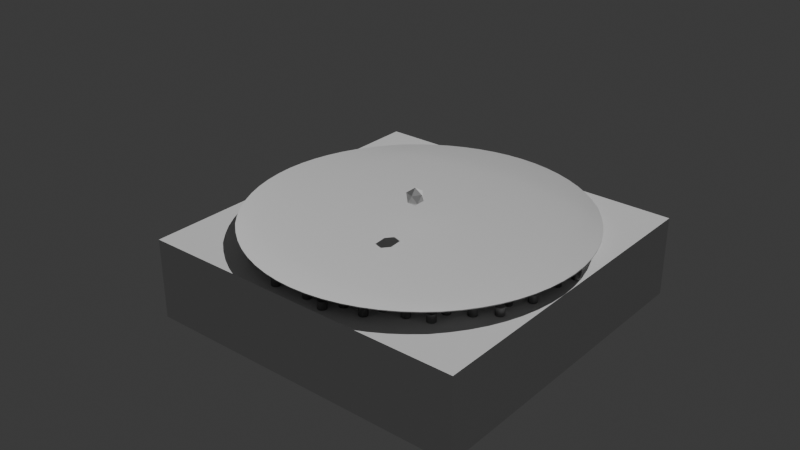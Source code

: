 # Source: Mover.blend  (saved by Blender 4.5.88; exported with 4.5.12 LTS)
import bpy
from mathutils import Matrix  # noqa: F401  (used for matrix-valued properties, if any)

bpy.ops.wm.read_factory_settings(use_empty=True)
scene = bpy.context.scene
scene.name = 'Scene'

# ---- collections
col_collection = bpy.data.collections.new('Collection'); scene.collection.children.link(col_collection)

# ---- materials (node trees are filled in below, after node groups)
mat_m_actuator = bpy.data.materials.new('M_actuator')

# ---- node groups
ng_geometry_nodes_001 = bpy.data.node_groups.new('Geometry Nodes.001', 'GeometryNodeTree')
_s = ng_geometry_nodes_001.interface.new_socket(name='Geometry', in_out='OUTPUT', socket_type='NodeSocketGeometry')
_s = ng_geometry_nodes_001.interface.new_socket(name='Geometry', in_out='INPUT', socket_type='NodeSocketGeometry')
ng_geometry_nodes_001.is_modifier = True
# nodes of 'Geometry Nodes.001' reference scene objects; filled in after objects exist
ng_smooth_by_angle = bpy.data.node_groups.new('Smooth by Angle', 'GeometryNodeTree')
_s = ng_smooth_by_angle.interface.new_socket(name='Mesh', in_out='OUTPUT', socket_type='NodeSocketGeometry')
_s = ng_smooth_by_angle.interface.new_socket(name='Mesh', in_out='INPUT', socket_type='NodeSocketGeometry')
_s = ng_smooth_by_angle.interface.new_socket(name='Angle', in_out='INPUT', socket_type='NodeSocketFloat')
_s.subtype = 'ANGLE'
_s.default_value = 0.5236
_s.min_value = 0.0
_s.max_value = 3.142
_s.description = 'Maximum face angle for smooth edges'
_s = ng_smooth_by_angle.interface.new_socket(name='Ignore Sharpness', in_out='INPUT', socket_type='NodeSocketBool')
_s.force_non_field = True
ng_smooth_by_angle.description = 'Set the sharpness of mesh edges based on the angle between the neighboring faces'
ng_smooth_by_angle.is_modifier = True
_N = ng_smooth_by_angle.nodes; _L = ng_smooth_by_angle.links
n0 = _N.new('GeometryNodeSetShadeSmooth'); n0.name = 'Set Shade Smooth'; n0.location = (120, -80)
n0.domain = 'EDGE'
n1 = _N.new('GeometryNodeSetShadeSmooth'); n1.name = 'Set Shade Smooth.001'; n1.location = (300, -80)
n2 = _N.new('NodeGroupOutput'); n2.name = 'Group Output'; n2.location = (480, -80)
n3 = _N.new('GeometryNodeInputMeshEdgeAngle'); n3.name = 'Edge Angle'; n3.location = (-440, -240)
n4 = _N.new('NodeGroupInput'); n4.name = 'Group Input'; n4.location = (-80, -80)
n5 = _N.new('GeometryNodeInputEdgeSmooth'); n5.name = 'Is Edge Smooth'; n5.location = (-260, -120)
n6 = _N.new('GeometryNodeInputShadeSmooth'); n6.name = 'Is Shade Smooth'; n6.location = (-440, -397)
n7 = _N.new('FunctionNodeCompare'); n7.name = 'Compare'; n7.location = (-260, -260)
n7.operation = 'LESS_EQUAL'
n7.inputs[6].default_value = (0.0, 0.0, 0.0, 0.0)
n7.inputs[7].default_value = (0.0, 0.0, 0.0, 0.0)
n8 = _N.new('FunctionNodeBooleanMath'); n8.name = 'Boolean Math.001'; n8.location = (-80, -260)
n9 = _N.new('NodeGroupInput'); n9.name = 'Group Input.001'; n9.location = (-440, -329)
n10 = _N.new('NodeGroupInput'); n10.name = 'Group Input.002'; n10.location = (-259, -189)
n11 = _N.new('FunctionNodeBooleanMath'); n11.name = 'Boolean Math'; n11.location = (-80, -149)
n11.operation = 'OR'
n12 = _N.new('FunctionNodeBooleanMath'); n12.name = 'Boolean Math.002'; n12.location = (-260, -380)
n12.operation = 'OR'
n13 = _N.new('NodeGroupInput'); n13.name = 'Group Input.003'; n13.location = (-440, -460)
_L.new(n3.outputs[0], n7.inputs[0])
_L.new(n1.outputs[0], n2.inputs[0])
_L.new(n9.outputs[1], n7.inputs[1])
_L.new(n7.outputs[0], n8.inputs[0])
_L.new(n4.outputs[0], n0.inputs[0])
_L.new(n0.outputs[0], n1.inputs[0])
_L.new(n8.outputs[0], n0.inputs[2])
_L.new(n10.outputs[2], n11.inputs[1])
_L.new(n5.outputs[0], n11.inputs[0])
_L.new(n11.outputs[0], n0.inputs[1])
_L.new(n13.outputs[2], n12.inputs[1])
_L.new(n6.outputs[0], n12.inputs[0])
_L.new(n12.outputs[0], n8.inputs[1])
n2.is_active_output = True

# ---- material node trees
mat_m_actuator.use_nodes = True; mat_m_actuator.node_tree.nodes.clear()
_N = mat_m_actuator.node_tree.nodes; _L = mat_m_actuator.node_tree.links
n0 = _N.new('ShaderNodeBsdfPrincipled'); n0.name = 'Principled BSDF'; n0.location = (31, 190)
n0.inputs[1].default_value = 0.9418
n0.inputs[15].default_value = 0.7745
n1 = _N.new('ShaderNodeOutputMaterial'); n1.name = 'Material Output'; n1.location = (345, 154)
n2 = _N.new('ShaderNodeTexNoise'); n2.name = 'Noise Texture'; n2.location = (-905, 216)
n2.normalize = False
n2.inputs[2].default_value = 10.2
n2.inputs[3].default_value = 13.5
n2.inputs[4].default_value = 0.0
n3 = _N.new('ShaderNodeMapping'); n3.name = 'Mapping'; n3.location = (-1089, 183)
n3.inputs[3].default_value = (142.6, 1.0, 1.0)
n4 = _N.new('ShaderNodeTexCoord'); n4.name = 'Texture Coordinate'; n4.location = (-1263, 171)
n5 = _N.new('ShaderNodeValToRGB'); n5.name = 'Color Ramp'; n5.location = (-591, 372)
while len(n5.color_ramp.elements) > 1: n5.color_ramp.elements.remove(n5.color_ramp.elements[-1])
n5.color_ramp.elements[0].position = 0.0; n5.color_ramp.elements[0].color = (0.2624, 0.2624, 0.2624, 1.0)
_e = n5.color_ramp.elements.new(1.0); _e.color = (0.4315, 0.4315, 0.4315, 1.0)
n6 = _N.new('ShaderNodeValToRGB'); n6.name = 'Color Ramp.001'; n6.location = (-610, -225)
while len(n6.color_ramp.elements) > 1: n6.color_ramp.elements.remove(n6.color_ramp.elements[-1])
n6.color_ramp.elements[0].position = 0.0; n6.color_ramp.elements[0].color = (0.0, 0.0, 0.0, 1.0)
_e = n6.color_ramp.elements.new(1.0); _e.color = (1.0, 1.0, 1.0, 1.0)
n7 = _N.new('ShaderNodeBump'); n7.name = 'Bump'; n7.location = (-293, -221)
n7.inputs[0].default_value = 0.226
n7.inputs[1].default_value = 0.011
n8 = _N.new('ShaderNodeValToRGB'); n8.name = 'Color Ramp.002'; n8.location = (-595, 126)
while len(n8.color_ramp.elements) > 1: n8.color_ramp.elements.remove(n8.color_ramp.elements[-1])
n8.color_ramp.elements[0].position = 0.0; n8.color_ramp.elements[0].color = (0.6094, 0.6094, 0.6094, 1.0)
_e = n8.color_ramp.elements.new(1.0); _e.color = (0.3987, 0.3987, 0.3987, 1.0)
_L.new(n0.outputs[0], n1.inputs[0])
_L.new(n3.outputs[0], n2.inputs[0])
_L.new(n2.outputs[0], n5.inputs[0])
_L.new(n2.outputs[0], n6.inputs[0])
_L.new(n6.outputs[0], n7.inputs[3])
_L.new(n2.outputs[0], n8.inputs[0])
_L.new(n5.outputs[0], n0.inputs[0])
_L.new(n4.outputs[2], n3.inputs[0])
_L.new(n8.outputs[0], n0.inputs[2])
n1.is_active_output = True

# ---- world
world_world = bpy.data.worlds.new('World'); scene.world = world_world
world_world.use_nodes = True; world_world.node_tree.nodes.clear()
_N = world_world.node_tree.nodes; _L = world_world.node_tree.links
n0 = _N.new('ShaderNodeOutputWorld'); n0.name = 'World Output'; n0.location = (200, 100)
n1 = _N.new('ShaderNodeBackground'); n1.name = 'Background'; n1.location = (-200, 100)
n1.inputs[0].default_value = (0.05088, 0.05088, 0.05088, 1.0)
_L.new(n1.outputs[0], n0.inputs[0])
n0.is_active_output = True
world_world.color = (0.05088, 0.05088, 0.05088)
world_world.sun_shadow_jitter_overblur = 0.0

# ---- lights
light_sun = bpy.data.lights.new('Sun', 'SUN')
light_sun.energy = 2.5

# ---- meshes
me_plane_002 = bpy.data.meshes.new('Plane.002')
me_plane_002.from_pydata([(0.0, 0.9024, 0.0), (-0.6391, 0.6391, 0.0), (-0.9024, 0.0, 0.0), (-0.6391, -0.6391, 0.0), (0.0, -0.9024, 0.0), (0.6391, -0.6391, 0.0), (0.9024, 0.0, 0.0), (0.6391, 0.6391, 0.0), (0.0, 0.0, 0.0), (-0.5725, 0.6973, 0.0), (-0.5012, 0.7497, 0.0), (-0.4251, 0.7949, 0.0), (-0.3449, 0.8327, 0.0), (-0.2615, 0.8627, 0.0), (-0.1757, 0.8845, 0.0), (-0.08825, 0.8978, 0.0), (-0.8978, 0.08825, 0.0), (-0.8845, 0.1757, 0.0), (-0.8627, 0.2615, 0.0), (-0.8327, 0.3449, 0.0), (-0.7949, 0.4251, 0.0), (-0.7497, 0.5012, 0.0), (-0.6973, 0.5725, 0.0), (-0.6973, -0.5725, 0.0), (-0.7497, -0.5012, 0.0), (-0.7949, -0.4251, 0.0), (-0.8327, -0.3449, 0.0), (-0.8627, -0.2615, 0.0), (-0.8845, -0.1757, 0.0), (-0.8978, -0.08825, 0.0), (-0.08825, -0.8978, 0.0), (-0.1757, -0.8845, 0.0), (-0.2615, -0.8627, 0.0), (-0.3449, -0.8327, 0.0), (-0.4251, -0.7949, 0.0), (-0.5012, -0.7497, 0.0), (-0.5725, -0.6973, 0.0), (0.5725, -0.6973, 0.0), (0.5012, -0.7497, 0.0), (0.4251, -0.7949, 0.0), (0.3449, -0.8327, 0.0), (0.2615, -0.8627, 0.0), (0.1757, -0.8845, 0.0), (0.08825, -0.8978, 0.0), (0.8978, -0.08825, 0.0), (0.8845, -0.1757, 0.0), (0.8627, -0.2615, 0.0), (0.8327, -0.3449, 0.0), (0.7949, -0.4251, 0.0), (0.7497, -0.5012, 0.0), (0.6973, -0.5725, 0.0), (0.6973, 0.5725, 0.0), (0.7497, 0.5012, 0.0), (0.7949, 0.4251, 0.0), (0.8327, 0.3449, 0.0), (0.8627, 0.2615, 0.0), (0.8845, 0.1757, 0.0), (0.8978, 0.08825, 0.0), (0.08825, 0.8978, 0.0), (0.1757, 0.8845, 0.0), (0.2615, 0.8627, 0.0), (0.3449, 0.8327, 0.0), (0.4251, 0.7949, 0.0), (0.5012, 0.7497, 0.0), (0.5725, 0.6973, 0.0), (0.1128, -1.863e-09, 0.0), (0.2256, -9.313e-10, 0.0), (0.3384, -8.964e-09, 0.0), (0.4512, -3.725e-09, 0.0), (0.564, 0.0, 0.0), (0.6768, 4.657e-10, 0.0), (0.7896, 0.0, 0.0), (-0.7896, 0.0, 0.0), (-0.6768, 0.0, 0.0), (-0.564, -1.863e-09, 0.0), (-0.4512, 0.0, 0.0), (-0.3384, 0.0, 0.0), (-0.2256, 0.0, 0.0), (-0.1128, 0.0, 0.0), (0.0, 0.7896, 0.0), (-4.657e-10, 0.6768, 0.0), (-5.821e-11, 0.564, 0.0), (3.725e-09, 0.4512, 0.0), (8.964e-09, 0.3384, 0.0), (9.313e-10, 0.2256, 0.0), (1.863e-09, 0.1128, 0.0), (0.0, -0.7896, 0.0), (0.0, -0.6768, 0.0), (0.0, -0.564, 0.0), (0.0, -0.4512, 0.0), (0.0, -0.3384, 0.0), (0.0, -0.2256, 0.0), (0.0, -0.1128, 0.0), (-0.09284, 0.7856, 0.0), (-0.09728, 0.6734, 0.0), (-0.1014, 0.5612, 0.0), (-0.1051, 0.449, 0.0), (-0.1083, 0.3367, 0.0), (-0.1107, 0.2245, 0.0), (-0.1122, 0.1122, 0.0), (-0.1851, 0.7741, 0.0), (-0.1941, 0.6636, 0.0), (-0.2026, 0.5531, 0.0), (-0.2102, 0.4426, 0.0), (-0.2165, 0.332, 0.0), (-0.2214, 0.2214, 0.0), (-0.2245, 0.1107, 0.0), (-0.2761, 0.7553, 0.0), (-0.2902, 0.6479, 0.0), (-0.3033, 0.5403, 0.0), (-0.3149, 0.4326, 0.0), (-0.3246, 0.3246, 0.0), (-0.332, 0.2165, 0.0), (-0.3367, 0.1083, 0.0), (-0.3653, 0.7297, 0.0), (-0.3849, 0.6265, 0.0), (-0.4031, 0.5231, 0.0), (-0.4192, 0.4192, 0.0), (-0.4326, 0.3149, 0.0), (-0.4426, 0.2102, 0.0), (-0.449, 0.1051, 0.0), (-0.4521, 0.6977, 0.0), (-0.4781, 0.6002, 0.0), (-0.5021, 0.5021, 0.0), (-0.5231, 0.4031, 0.0), (-0.5403, 0.3033, 0.0), (-0.5531, 0.2026, 0.0), (-0.5612, 0.1014, 0.0), (-0.5362, 0.66, 0.0), (-0.5697, 0.5697, 0.0), (-0.6002, 0.4781, 0.0), (-0.6265, 0.3849, 0.0), (-0.6479, 0.2902, 0.0), (-0.6636, 0.1941, 0.0), (-0.6734, 0.09728, 0.0), (-0.6177, 0.6177, 0.0), (-0.66, 0.5362, 0.0), (-0.6977, 0.4521, 0.0), (-0.7297, 0.3653, 0.0), (-0.7553, 0.2761, 0.0), (-0.7741, 0.1851, 0.0), (-0.7856, 0.09284, 0.0), (0.7856, 0.09284, 0.0), (0.6734, 0.09728, 0.0), (0.5612, 0.1014, 0.0), (0.449, 0.1051, 0.0), (0.3367, 0.1083, 0.0), (0.2245, 0.1107, 0.0), (0.1122, 0.1122, 0.0), (0.7741, 0.1851, 0.0), (0.6636, 0.1941, 0.0), (0.5531, 0.2026, 0.0), (0.4426, 0.2102, 0.0), (0.332, 0.2165, 0.0), (0.2214, 0.2214, 0.0), (0.1107, 0.2245, 0.0), (0.7553, 0.2761, 0.0), (0.6479, 0.2902, 0.0), (0.5403, 0.3033, 0.0), (0.4326, 0.3149, 0.0), (0.3246, 0.3246, 0.0), (0.2165, 0.332, 0.0), (0.1083, 0.3367, 0.0), (0.7297, 0.3653, 0.0), (0.6265, 0.3849, 0.0), (0.5231, 0.4031, 0.0), (0.4192, 0.4192, 0.0), (0.3149, 0.4326, 0.0), (0.2102, 0.4426, 0.0), (0.1051, 0.449, 0.0), (0.6977, 0.4521, 0.0), (0.6002, 0.4781, 0.0), (0.5021, 0.5021, 0.0), (0.4031, 0.5231, 0.0), (0.3033, 0.5403, 0.0), (0.2026, 0.5531, 0.0), (0.1014, 0.5612, 0.0), (0.66, 0.5362, 0.0), (0.5697, 0.5697, 0.0), (0.4781, 0.6002, 0.0), (0.3849, 0.6265, 0.0), (0.2902, 0.6479, 0.0), (0.1941, 0.6636, 0.0), (0.09728, 0.6734, 0.0), (0.6177, 0.6177, 0.0), (0.5362, 0.66, 0.0), (0.4521, 0.6977, 0.0), (0.3653, 0.7297, 0.0), (0.2761, 0.7553, 0.0), (0.1851, 0.7741, 0.0), (0.09284, 0.7856, 0.0), (-0.7856, -0.09284, 0.0), (-0.6734, -0.09728, 0.0), (-0.5612, -0.1014, 0.0), (-0.449, -0.1051, 0.0), (-0.3367, -0.1083, 0.0), (-0.2245, -0.1107, 0.0), (-0.1122, -0.1122, 0.0), (-0.7741, -0.1851, 0.0), (-0.6636, -0.1941, 0.0), (-0.5531, -0.2026, 0.0), (-0.4426, -0.2102, 0.0), (-0.332, -0.2165, 0.0), (-0.2214, -0.2214, 0.0), (-0.1107, -0.2245, 0.0), (-0.7553, -0.2761, 0.0), (-0.6479, -0.2902, 0.0), (-0.5403, -0.3033, 0.0), (-0.4326, -0.3149, 0.0), (-0.3246, -0.3246, 0.0), (-0.2165, -0.332, 0.0), (-0.1083, -0.3367, 0.0), (-0.7297, -0.3653, 0.0), (-0.6265, -0.3849, 0.0), (-0.5231, -0.4031, 0.0), (-0.4192, -0.4192, 0.0), (-0.3149, -0.4326, 0.0), (-0.2102, -0.4426, 0.0), (-0.1051, -0.449, 0.0), (-0.6977, -0.4521, 0.0), (-0.6002, -0.4781, 0.0), (-0.5021, -0.5021, 0.0), (-0.4031, -0.5231, 0.0), (-0.3033, -0.5403, 0.0), (-0.2026, -0.5531, 0.0), (-0.1014, -0.5612, 0.0), (-0.66, -0.5362, 0.0), (-0.5697, -0.5697, 0.0), (-0.4781, -0.6002, 0.0), (-0.3849, -0.6265, 0.0), (-0.2902, -0.6479, 0.0), (-0.1941, -0.6636, 0.0), (-0.09728, -0.6734, 0.0), (-0.6177, -0.6177, 0.0), (-0.5362, -0.66, 0.0), (-0.4521, -0.6977, 0.0), (-0.3653, -0.7297, 0.0), (-0.2761, -0.7553, 0.0), (-0.1851, -0.7741, 0.0), (-0.09284, -0.7856, 0.0), (0.6177, -0.6177, 0.0), (0.5362, -0.66, 0.0), (0.4521, -0.6977, 0.0), (0.3653, -0.7297, 0.0), (0.2761, -0.7553, 0.0), (0.1851, -0.7741, 0.0), (0.09284, -0.7856, 0.0), (0.66, -0.5362, 0.0), (0.5697, -0.5697, 0.0), (0.4781, -0.6002, 0.0), (0.3849, -0.6265, 0.0), (0.2902, -0.6479, 0.0), (0.1941, -0.6636, 0.0), (0.09728, -0.6734, 0.0), (0.6977, -0.4521, 0.0), (0.6002, -0.4781, 0.0), (0.5021, -0.5021, 0.0), (0.4031, -0.5231, 0.0), (0.3033, -0.5403, 0.0), (0.2026, -0.5531, 0.0), (0.1014, -0.5612, 0.0), (0.7297, -0.3653, 0.0), (0.6265, -0.3849, 0.0), (0.5231, -0.4031, 0.0), (0.4192, -0.4192, 0.0), (0.3149, -0.4326, 0.0), (0.2102, -0.4426, 0.0), (0.1051, -0.449, 0.0), (0.7553, -0.2761, 0.0), (0.6479, -0.2902, 0.0), (0.5403, -0.3033, 0.0), (0.4326, -0.3149, 0.0), (0.3246, -0.3246, 0.0), (0.2165, -0.332, 0.0), (0.1083, -0.3367, 0.0), (0.7741, -0.1851, 0.0), (0.6636, -0.1941, 0.0), (0.5531, -0.2026, 0.0), (0.4426, -0.2102, 0.0), (0.332, -0.2165, 0.0), (0.2214, -0.2214, 0.0), (0.1107, -0.2245, 0.0), (0.7856, -0.09284, 0.0), (0.6734, -0.09728, 0.0), (0.5612, -0.1014, 0.0), (0.449, -0.1051, 0.0), (0.3367, -0.1083, 0.0), (0.2245, -0.1107, 0.0), (0.1122, -0.1122, 0.0)], [], [(93, 94, 101, 100), (94, 95, 102, 101), (95, 96, 103, 102), (96, 97, 104, 103), (97, 98, 105, 104), (98, 99, 106, 105), (100, 101, 108, 107), (101, 102, 109, 108), (102, 103, 110, 109), (103, 104, 111, 110), (104, 105, 112, 111), (105, 106, 113, 112), (107, 108, 115, 114), (108, 109, 116, 115), (109, 110, 117, 116), (110, 111, 118, 117), (111, 112, 119, 118), (112, 113, 120, 119), (114, 115, 122, 121), (115, 116, 123, 122), (116, 117, 124, 123), (117, 118, 125, 124), (118, 119, 126, 125), (119, 120, 127, 126), (121, 122, 129, 128), (122, 123, 130, 129), (123, 124, 131, 130), (124, 125, 132, 131), (125, 126, 133, 132), (126, 127, 134, 133), (128, 129, 136, 135), (129, 130, 137, 136), (130, 131, 138, 137), (131, 132, 139, 138), (132, 133, 140, 139), (133, 134, 141, 140), (0, 79, 93, 15), (79, 80, 94, 93), (80, 81, 95, 94), (81, 82, 96, 95), (82, 83, 97, 96), (83, 84, 98, 97), (84, 85, 99, 98), (85, 8, 78, 99), (99, 78, 77, 106), (106, 77, 76, 113), (113, 76, 75, 120), (120, 75, 74, 127), (127, 74, 73, 134), (134, 73, 72, 141), (141, 72, 2, 16), (140, 141, 16, 17), (139, 140, 17, 18), (138, 139, 18, 19), (137, 138, 19, 20), (136, 137, 20, 21), (135, 136, 21, 22), (9, 135, 22, 1), (10, 128, 135, 9), (11, 121, 128, 10), (12, 114, 121, 11), (13, 107, 114, 12), (14, 100, 107, 13), (15, 93, 100, 14), (142, 143, 150, 149), (143, 144, 151, 150), (144, 145, 152, 151), (145, 146, 153, 152), (146, 147, 154, 153), (147, 148, 155, 154), (149, 150, 157, 156), (150, 151, 158, 157), (151, 152, 159, 158), (152, 153, 160, 159), (153, 154, 161, 160), (154, 155, 162, 161), (156, 157, 164, 163), (157, 158, 165, 164), (158, 159, 166, 165), (159, 160, 167, 166), (160, 161, 168, 167), (161, 162, 169, 168), (163, 164, 171, 170), (164, 165, 172, 171), (165, 166, 173, 172), (166, 167, 174, 173), (167, 168, 175, 174), (168, 169, 176, 175), (170, 171, 178, 177), (171, 172, 179, 178), (172, 173, 180, 179), (173, 174, 181, 180), (174, 175, 182, 181), (175, 176, 183, 182), (177, 178, 185, 184), (178, 179, 186, 185), (179, 180, 187, 186), (180, 181, 188, 187), (181, 182, 189, 188), (182, 183, 190, 189), (6, 71, 142, 57), (71, 70, 143, 142), (70, 69, 144, 143), (69, 68, 145, 144), (68, 67, 146, 145), (67, 66, 147, 146), (66, 65, 148, 147), (65, 8, 85, 148), (148, 85, 84, 155), (155, 84, 83, 162), (162, 83, 82, 169), (169, 82, 81, 176), (176, 81, 80, 183), (183, 80, 79, 190), (190, 79, 0, 58), (189, 190, 58, 59), (188, 189, 59, 60), (187, 188, 60, 61), (186, 187, 61, 62), (185, 186, 62, 63), (184, 185, 63, 64), (51, 184, 64, 7), (52, 177, 184, 51), (53, 170, 177, 52), (54, 163, 170, 53), (55, 156, 163, 54), (56, 149, 156, 55), (57, 142, 149, 56), (191, 192, 199, 198), (192, 193, 200, 199), (193, 194, 201, 200), (194, 195, 202, 201), (195, 196, 203, 202), (196, 197, 204, 203), (198, 199, 206, 205), (199, 200, 207, 206), (200, 201, 208, 207), (201, 202, 209, 208), (202, 203, 210, 209), (203, 204, 211, 210), (205, 206, 213, 212), (206, 207, 214, 213), (207, 208, 215, 214), (208, 209, 216, 215), (209, 210, 217, 216), (210, 211, 218, 217), (212, 213, 220, 219), (213, 214, 221, 220), (214, 215, 222, 221), (215, 216, 223, 222), (216, 217, 224, 223), (217, 218, 225, 224), (219, 220, 227, 226), (220, 221, 228, 227), (221, 222, 229, 228), (222, 223, 230, 229), (223, 224, 231, 230), (224, 225, 232, 231), (226, 227, 234, 233), (227, 228, 235, 234), (228, 229, 236, 235), (229, 230, 237, 236), (230, 231, 238, 237), (231, 232, 239, 238), (2, 72, 191, 29), (72, 73, 192, 191), (73, 74, 193, 192), (74, 75, 194, 193), (75, 76, 195, 194), (76, 77, 196, 195), (77, 78, 197, 196), (78, 8, 92, 197), (197, 92, 91, 204), (204, 91, 90, 211), (211, 90, 89, 218), (218, 89, 88, 225), (225, 88, 87, 232), (232, 87, 86, 239), (239, 86, 4, 30), (238, 239, 30, 31), (237, 238, 31, 32), (236, 237, 32, 33), (235, 236, 33, 34), (234, 235, 34, 35), (233, 234, 35, 36), (23, 233, 36, 3), (24, 226, 233, 23), (25, 219, 226, 24), (26, 212, 219, 25), (27, 205, 212, 26), (28, 198, 205, 27), (29, 191, 198, 28), (240, 241, 248, 247), (241, 242, 249, 248), (242, 243, 250, 249), (243, 244, 251, 250), (244, 245, 252, 251), (245, 246, 253, 252), (247, 248, 255, 254), (248, 249, 256, 255), (249, 250, 257, 256), (250, 251, 258, 257), (251, 252, 259, 258), (252, 253, 260, 259), (254, 255, 262, 261), (255, 256, 263, 262), (256, 257, 264, 263), (257, 258, 265, 264), (258, 259, 266, 265), (259, 260, 267, 266), (261, 262, 269, 268), (262, 263, 270, 269), (263, 264, 271, 270), (264, 265, 272, 271), (265, 266, 273, 272), (266, 267, 274, 273), (268, 269, 276, 275), (269, 270, 277, 276), (270, 271, 278, 277), (271, 272, 279, 278), (272, 273, 280, 279), (273, 274, 281, 280), (275, 276, 283, 282), (276, 277, 284, 283), (277, 278, 285, 284), (278, 279, 286, 285), (279, 280, 287, 286), (280, 281, 288, 287), (5, 37, 240, 50), (37, 38, 241, 240), (38, 39, 242, 241), (39, 40, 243, 242), (40, 41, 244, 243), (41, 42, 245, 244), (42, 43, 246, 245), (43, 4, 86, 246), (246, 86, 87, 253), (253, 87, 88, 260), (260, 88, 89, 267), (267, 89, 90, 274), (274, 90, 91, 281), (281, 91, 92, 288), (288, 92, 8, 65), (287, 288, 65, 66), (286, 287, 66, 67), (285, 286, 67, 68), (284, 285, 68, 69), (283, 284, 69, 70), (282, 283, 70, 71), (44, 282, 71, 6), (45, 275, 282, 44), (46, 268, 275, 45), (47, 261, 268, 46), (48, 254, 261, 47), (49, 247, 254, 48), (50, 240, 247, 49)])
_uv = me_plane_002.uv_layers.new(name='UVMap')
_uv.uv.foreach_set('vector', [0.0, 0.0, 0.0, 0.0, 0.0, 0.0, 0.0, 0.0, 0.0, 0.0, 0.0, 0.0, 0.0, 0.0, 0.0, 0.0, 0.0, 0.0, 0.0, 0.0, 0.0, 0.0, 0.0, 0.0, 0.0, 0.0, 0.0, 0.0, 0.0, 0.0, 0.0, 0.0, 0.0, 0.0, 0.0, 0.0, 0.0, 0.0, 0.0, 0.0, 0.0, 0.0, 0.0, 0.0, 0.0, 0.0, 0.0, 0.0, 0.0, 0.0, 0.0, 0.0, 0.0, 0.0, 0.0, 0.0, 0.0, 0.0, 0.0, 0.0, 0.0, 0.0, 0.0, 0.0, 0.0, 0.0, 0.0, 0.0, 0.0, 0.0, 0.0, 0.0, 0.0, 0.0, 0.0, 0.0, 0.0, 0.0, 0.0, 0.0, 0.0, 0.0, 0.0, 0.0, 0.0, 0.0, 0.0, 0.0, 0.0, 0.0, 0.0, 0.0, 0.0, 0.0, 0.0, 0.0, 0.0, 0.0, 0.0, 0.0, 0.0, 0.0, 0.0, 0.0, 0.0, 0.0, 0.0, 0.0, 0.0, 0.0, 0.0, 0.0, 0.0, 0.0, 0.0, 0.0, 0.0, 0.0, 0.0, 0.0, 0.0, 0.0, 0.0, 0.0, 0.0, 0.0, 0.0, 0.0, 0.0, 0.0, 0.0, 0.0, 0.0, 0.0, 0.0, 0.0, 0.0, 0.0, 0.0, 0.0, 0.0, 0.0, 0.0, 0.0, 0.0, 0.0, 0.0, 0.0, 0.0, 0.0, 0.0, 0.0, 0.0, 0.0, 0.0, 0.0, 0.0, 0.0, 0.0, 0.0, 0.0, 0.0, 0.0, 0.0, 0.0, 0.0, 0.0, 0.0, 0.0, 0.0, 0.0, 0.0, 0.0, 0.0, 0.0, 0.0, 0.0, 0.0, 0.0, 0.0, 0.0, 0.0, 0.0, 0.0, 0.0, 0.0, 0.0, 0.0, 0.0, 0.0, 0.0, 0.0, 0.0, 0.0, 0.0, 0.0, 0.0, 0.0, 0.0, 0.0, 0.0, 0.0, 0.0, 0.0, 0.0, 0.0, 0.0, 0.0, 0.0, 0.0, 0.0, 0.0, 0.0, 0.0, 0.0, 0.0, 0.0, 0.0, 0.0, 0.0, 0.0, 0.0, 0.0, 0.0, 0.0, 0.0, 0.0, 0.0, 0.0, 0.0, 0.0, 0.0, 0.0, 0.0, 0.0, 0.0, 0.0, 0.0, 0.0, 0.0, 0.0, 0.0, 0.0, 0.0, 0.0, 0.0, 0.0, 0.0, 0.0, 0.0, 0.0, 0.0, 0.0, 0.0, 0.0, 0.0, 0.0, 0.0, 0.0, 0.0, 0.0, 0.0, 0.0, 0.0, 0.0, 0.0, 0.0, 0.0, 0.0, 0.0, 0.0, 0.0, 0.0, 0.0, 0.0, 0.0, 0.0, 0.0, 0.0, 0.0, 0.0, 0.0, 0.0, 0.0, 0.0, 0.0, 0.0, 0.0, 0.0, 0.0, 0.0, 0.0, 0.0, 0.0, 0.0, 0.0, 0.0, 0.0, 0.0, 0.0, 0.0, 0.0, 0.0, 0.0, 0.0, 0.0, 0.0, 0.0, 0.0, 0.0, 0.0, 0.0, 0.0, 0.0, 0.0, 0.0, 0.0, 0.0, 0.0, 0.0, 0.0, 0.0, 0.0, 0.0, 0.0, 0.0, 0.0, 0.0, 0.0, 0.0, 0.0, 0.0, 0.0, 0.0, 0.0, 0.0, 0.0, 0.0, 0.0, 0.0, 0.0, 0.0, 0.0, 0.0, 0.0, 0.0, 0.0, 0.0, 0.0, 0.0, 0.0, 0.0, 0.0, 0.0, 0.0, 0.0, 0.0, 0.0, 0.0, 0.0, 0.0, 0.0, 0.0, 0.0, 0.0, 0.0, 0.0, 0.0, 0.0, 0.0, 0.0, 0.0, 0.0, 0.0, 0.0, 0.0, 0.0, 0.0, 0.0, 0.0, 0.0, 0.0, 0.0, 0.0, 0.0, 0.0, 0.0, 0.0, 0.0, 0.0, 0.0, 0.0, 0.0, 0.0, 0.0, 0.0, 0.0, 0.0, 0.0, 0.0, 0.0, 0.0, 0.0, 0.0, 0.0, 0.0, 0.0, 0.0, 0.0, 0.0, 0.0, 0.0, 0.0, 0.0, 0.0, 0.0, 0.0, 0.0, 0.0, 0.0, 0.0, 0.0, 0.0, 0.0, 0.0, 0.0, 0.0, 0.0, 0.0, 0.0, 0.0, 0.0, 0.0, 0.0, 0.0, 0.0, 0.0, 0.0, 0.0, 0.0, 0.0, 0.0, 0.0, 0.0, 0.0, 0.0, 0.0, 0.0, 0.0, 0.0, 0.0, 0.0, 0.0, 0.0, 0.0, 0.0, 0.0, 0.0, 0.0, 0.0, 0.0, 0.0, 0.0, 0.0, 0.0, 0.0, 0.0, 0.0, 0.0, 0.0, 0.0, 0.0, 0.0, 0.0, 0.0, 0.0, 0.0, 0.0, 0.0, 0.0, 0.0, 0.0, 0.0, 0.0, 0.0, 0.0, 0.0, 0.0, 0.0, 0.0, 0.0, 0.0, 0.0, 0.0, 0.0, 0.0, 0.0, 0.0, 0.0, 0.0, 0.0, 0.0, 0.0, 0.0, 0.0, 0.0, 0.0, 0.0, 0.0, 0.0, 0.0, 0.0, 0.0, 0.0, 0.0, 0.0, 0.0, 0.0, 0.0, 0.0, 0.0, 0.0, 0.0, 0.0, 0.0, 0.0, 0.0, 0.0, 0.0, 0.0, 0.0, 0.0, 0.0, 0.0, 0.0, 0.0, 0.0, 0.0, 0.0, 0.0, 0.0, 0.0, 0.0, 0.0, 0.0, 0.0, 0.0, 0.0, 0.0, 0.0, 0.0, 0.0, 0.0, 0.0, 0.0, 0.0, 0.0, 0.0, 0.0, 0.0, 0.0, 0.0, 0.0, 0.0, 0.0, 0.0, 0.0, 0.0, 0.0, 0.0, 0.0, 0.0, 0.0, 0.0, 0.0, 0.0, 0.0, 0.0, 0.0, 0.0, 0.0, 0.0, 0.0, 0.0, 0.0, 0.0, 0.0, 0.0, 0.0, 0.0, 0.0, 0.0, 0.0, 0.0, 0.0, 0.0, 0.0, 0.0, 0.0, 0.0, 0.0, 0.0, 0.0, 0.0, 0.0, 0.0, 0.0, 0.0, 0.0, 0.0, 0.0, 0.0, 0.0, 0.0, 0.0, 0.0, 0.0, 0.0, 0.0, 0.0, 0.0, 0.0, 0.0, 0.0, 0.0, 0.0, 0.0, 0.0, 0.0, 0.0, 0.0, 0.0, 0.0, 0.0, 0.0, 0.0, 0.0, 0.0, 0.0, 0.0, 0.0, 0.0, 0.0, 0.0, 0.0, 0.0, 0.0, 0.0, 0.0, 0.0, 0.0, 0.0, 0.0, 0.0, 0.0, 0.0, 0.0, 0.0, 0.0, 0.0, 0.0, 0.0, 0.0, 0.0, 0.0, 0.0, 0.0, 0.0, 0.0, 0.0, 0.0, 0.0, 0.0, 0.0, 0.0, 0.0, 0.0, 0.0, 0.0, 0.0, 0.0, 0.0, 0.0, 0.0, 0.0, 0.0, 0.0, 0.0, 0.0, 0.0, 0.0, 0.0, 0.0, 0.0, 0.0, 0.0, 0.0, 0.0, 0.0, 0.0, 0.0, 0.0, 0.0, 0.0, 0.0, 0.0, 0.0, 0.0, 0.0, 0.0, 0.0, 0.0, 0.0, 0.0, 0.0, 0.0, 0.0, 0.0, 0.0, 0.0, 0.0, 0.0, 0.0, 0.0, 0.0, 0.0, 0.0, 0.0, 0.0, 0.0, 0.0, 0.0, 0.0, 0.0, 0.0, 0.0, 0.0, 0.0, 0.0, 0.0, 0.0, 0.0, 0.0, 0.0, 0.0, 0.0, 0.0, 0.0, 0.0, 0.0, 0.0, 0.0, 0.0, 0.0, 0.0, 0.0, 0.0, 0.0, 0.0, 0.0, 0.0, 0.0, 0.0, 0.0, 0.0, 0.0, 0.0, 0.0, 0.0, 0.0, 0.0, 0.0, 0.0, 0.0, 0.0, 0.0, 0.0, 0.0, 0.0, 0.0, 0.0, 0.0, 0.0, 0.0, 0.0, 0.0, 0.0, 0.0, 0.0, 0.0, 0.0, 0.0, 0.0, 0.0, 0.0, 0.0, 0.0, 0.0, 0.0, 0.0, 0.0, 0.0, 0.0, 0.0, 0.0, 0.0, 0.0, 0.0, 0.0, 0.0, 0.0, 0.0, 0.0, 0.0, 0.0, 0.0, 0.0, 0.0, 0.0, 0.0, 0.0, 0.0, 0.0, 0.0, 0.0, 0.0, 0.0, 0.0, 0.0, 0.0, 0.0, 0.0, 0.0, 0.0, 0.0, 0.0, 0.0, 0.0, 0.0, 0.0, 0.0, 0.0, 0.0, 0.0, 0.0, 0.0, 0.0, 0.0, 0.0, 0.0, 0.0, 0.0, 0.0, 0.0, 0.0, 0.0, 0.0, 0.0, 0.0, 0.0, 0.0, 0.0, 0.0, 0.0, 0.0, 0.0, 0.0, 0.0, 0.0, 0.0, 0.0, 0.0, 0.0, 0.0, 0.0, 0.0, 0.0, 0.0, 0.0, 0.0, 0.0, 0.0, 0.0, 0.0, 0.0, 0.0, 0.0, 0.0, 0.0, 0.0, 0.0, 0.0, 0.0, 0.0, 0.0, 0.0, 0.0, 0.0, 0.0, 0.0, 0.0, 0.0, 0.0, 0.0, 0.0, 0.0, 0.0, 0.0, 0.0, 0.0, 0.0, 0.0, 0.0, 0.0, 0.0, 0.0, 0.0, 0.0, 0.0, 0.0, 0.0, 0.0, 0.0, 0.0, 0.0, 0.0, 0.0, 0.0, 0.0, 0.0, 0.0, 0.0, 0.0, 0.0, 0.0, 0.0, 0.0, 0.0, 0.0, 0.0, 0.0, 0.0, 0.0, 0.0, 0.0, 0.0, 0.0, 0.0, 0.0, 0.0, 0.0, 0.0, 0.0, 0.0, 0.0, 0.0, 0.0, 0.0, 0.0, 0.0, 0.0, 0.0, 0.0, 0.0, 0.0, 0.0, 0.0, 0.0, 0.0, 0.0, 0.0, 0.0, 0.0, 0.0, 0.0, 0.0, 0.0, 0.0, 0.0, 0.0, 0.0, 0.0, 0.0, 0.0, 0.0, 0.0, 0.0, 0.0, 0.0, 0.0, 0.0, 0.0, 0.0, 0.0, 0.0, 0.0, 0.0, 0.0, 0.0, 0.0, 0.0, 0.0, 0.0, 0.0, 0.0, 0.0, 0.0, 0.0, 0.0, 0.0, 0.0, 0.0, 0.0, 0.0, 0.0, 0.0, 0.0, 0.0, 0.0, 0.0, 0.0, 0.0, 0.0, 0.0, 0.0, 0.0, 0.0, 0.0, 0.0, 0.0, 0.0, 0.0, 0.0, 0.0, 0.0, 0.0, 0.0, 0.0, 0.0, 0.0, 0.0, 0.0, 0.0, 0.0, 0.0, 0.0, 0.0, 0.0, 0.0, 0.0, 0.0, 0.0, 0.0, 0.0, 0.0, 0.0, 0.0, 0.0, 0.0, 0.0, 0.0, 0.0, 0.0, 0.0, 0.0, 0.0, 0.0, 0.0, 0.0, 0.0, 0.0, 0.0, 0.0, 0.0, 0.0, 0.0, 0.0, 0.0, 0.0, 0.0, 0.0, 0.0, 0.0, 0.0, 0.0, 0.0, 0.0, 0.0, 0.0, 0.0, 0.0, 0.0, 0.0, 0.0, 0.0, 0.0, 0.0, 0.0, 0.0, 0.0, 0.0, 0.0, 0.0, 0.0, 0.0, 0.0, 0.0, 0.0, 0.0, 0.0, 0.0, 0.0, 0.0, 0.0, 0.0, 0.0, 0.0, 0.0, 0.0, 0.0, 0.0, 0.0, 0.0, 0.0, 0.0, 0.0, 0.0, 0.0, 0.0, 0.0, 0.0, 0.0, 0.0, 0.0, 0.0, 0.0, 0.0, 0.0, 0.0, 0.0, 0.0, 0.0, 0.0, 0.0, 0.0, 0.0, 0.0, 0.0, 0.0, 0.0, 0.0, 0.0, 0.0, 0.0, 0.0, 0.0, 0.0, 0.0, 0.0, 0.0, 0.0, 0.0, 0.0, 0.0, 0.0, 0.0, 0.0, 0.0, 0.0, 0.0, 0.0, 0.0, 0.0, 0.0, 0.0, 0.0, 0.0, 0.0, 0.0, 0.0, 0.0, 0.0, 0.0, 0.0, 0.0, 0.0, 0.0, 0.0, 0.0, 0.0, 0.0, 0.0, 0.0, 0.0, 0.0, 0.0, 0.0, 0.0, 0.0, 0.0, 0.0, 0.0, 0.0, 0.0, 0.0, 0.0, 0.0, 0.0, 0.0, 0.0, 0.0, 0.0, 0.0, 0.0, 0.0, 0.0, 0.0, 0.0, 0.0, 0.0, 0.0, 0.0, 0.0, 0.0, 0.0, 0.0, 0.0, 0.0, 0.0, 0.0, 0.0, 0.0, 0.0, 0.0, 0.0, 0.0, 0.0, 0.0, 0.0, 0.0, 0.0, 0.0, 0.0, 0.0, 0.0, 0.0, 0.0, 0.0, 0.0, 0.0, 0.0, 0.0, 0.0, 0.0, 0.0, 0.0, 0.0, 0.0, 0.0, 0.0, 0.0, 0.0, 0.0, 0.0, 0.0, 0.0, 0.0, 0.0, 0.0, 0.0, 0.0, 0.0, 0.0, 0.0, 0.0, 0.0, 0.0, 0.0, 0.0, 0.0, 0.0, 0.0, 0.0, 0.0, 0.0, 0.0, 0.0, 0.0, 0.0, 0.0, 0.0, 0.0, 0.0, 0.0, 0.0, 0.0, 0.0, 0.0, 0.0, 0.0, 0.0, 0.0, 0.0, 0.0, 0.0, 0.0, 0.0, 0.0, 0.0, 0.0, 0.0, 0.0, 0.0, 0.0, 0.0, 0.0, 0.0, 0.0, 0.0, 0.0, 0.0, 0.0, 0.0, 0.0, 0.0, 0.0, 0.0, 0.0, 0.0, 0.0, 0.0, 0.0, 0.0, 0.0, 0.0, 0.0, 0.0, 0.0, 0.0, 0.0, 0.0, 0.0, 0.0, 0.0, 0.0, 0.0, 0.0, 0.0, 0.0, 0.0, 0.0, 0.0, 0.0, 0.0, 0.0, 0.0, 0.0, 0.0, 0.0, 0.0, 0.0, 0.0, 0.0, 0.0, 0.0, 0.0, 0.0, 0.0, 0.0, 0.0, 0.0, 0.0, 0.0, 0.0, 0.0, 0.0, 0.0, 0.0, 0.0, 0.0, 0.0, 0.0, 0.0, 0.0, 0.0, 0.0, 0.0, 0.0, 0.0, 0.0, 0.0, 0.0, 0.0, 0.0, 0.0, 0.0, 0.0, 0.0, 0.0, 0.0, 0.0, 0.0, 0.0, 0.0, 0.0, 0.0, 0.0, 0.0, 0.0, 0.0, 0.0, 0.0, 0.0, 0.0, 0.0, 0.0, 0.0, 0.0, 0.0, 0.0, 0.0, 0.0, 0.0, 0.0, 0.0, 0.0, 0.0, 0.0, 0.0, 0.0, 0.0, 0.0, 0.0, 0.0, 0.0, 0.0, 0.0, 0.0, 0.0, 0.0, 0.0, 0.0, 0.0, 0.0, 0.0, 0.0, 0.0, 0.0, 0.0, 0.0, 0.0, 0.0, 0.0, 0.0, 0.0, 0.0, 0.0, 0.0, 0.0, 0.0, 0.0, 0.0, 0.0, 0.0, 0.0, 0.0, 0.0, 0.0, 0.0, 0.0, 0.0, 0.0, 0.0, 0.0, 0.0, 0.0, 0.0, 0.0, 0.0, 0.0, 0.0, 0.0, 0.0, 0.0, 0.0, 0.0, 0.0, 0.0, 0.0, 0.0, 0.0, 0.0, 0.0, 0.0, 0.0, 0.0, 0.0, 0.0, 0.0, 0.0, 0.0, 0.0, 0.0, 0.0, 0.0, 0.0, 0.0, 0.0, 0.0, 0.0, 0.0, 0.0, 0.0, 0.0, 0.0, 0.0, 0.0, 0.0, 0.0, 0.0, 0.0, 0.0, 0.0, 0.0, 0.0, 0.0, 0.0, 0.0, 0.0, 0.0, 0.0, 0.0, 0.0, 0.0, 0.0, 0.0, 0.0, 0.0, 0.0, 0.0, 0.0, 0.0, 0.0, 0.0, 0.0, 0.0, 0.0, 0.0, 0.0, 0.0, 0.0, 0.0, 0.0, 0.0, 0.0, 0.0, 0.0, 0.0, 0.0, 0.0, 0.0, 0.0, 0.0, 0.0, 0.0, 0.0, 0.0, 0.0, 0.0, 0.0, 0.0, 0.0, 0.0, 0.0, 0.0, 0.0, 0.0, 0.0, 0.0, 0.0, 0.0, 0.0, 0.0, 0.0, 0.0, 0.0, 0.0, 0.0, 0.0, 0.0, 0.0, 0.0, 0.0, 0.0, 0.0, 0.0, 0.0, 0.0, 0.0, 0.0, 0.0, 0.0, 0.0, 0.0, 0.0, 0.0, 0.0, 0.0, 0.0, 0.0, 0.0, 0.0, 0.0, 0.0, 0.0, 0.0, 0.0, 0.0, 0.0, 0.0, 0.0, 0.0, 0.0, 0.0, 0.0, 0.0, 0.0, 0.0, 0.0, 0.0, 0.0, 0.0, 0.0, 0.0, 0.0, 0.0, 0.0, 0.0, 0.0, 0.0, 0.0, 0.0, 0.0, 0.0, 0.0, 0.0, 0.0, 0.0, 0.0, 0.0, 0.0, 0.0, 0.0, 0.0, 0.0, 0.0, 0.0, 0.0, 0.0, 0.0, 0.0, 0.0, 0.0, 0.0, 0.0, 0.0, 0.0, 0.0, 0.0, 0.0, 0.0, 0.0, 0.0, 0.0, 0.0, 0.0, 0.0, 0.0, 0.0, 0.0, 0.0, 0.0, 0.0, 0.0, 0.0, 0.0, 0.0, 0.0, 0.0, 0.0, 0.0, 0.0, 0.0, 0.0, 0.0, 0.0, 0.0, 0.0, 0.0, 0.0, 0.0, 0.0, 0.0, 0.0, 0.0, 0.0, 0.0, 0.0, 0.0, 0.0, 0.0, 0.0, 0.0, 0.0, 0.0, 0.0, 0.0, 0.0, 0.0, 0.0, 0.0, 0.0, 0.0, 0.0, 0.0, 0.0, 0.0, 0.0, 0.0, 0.0, 0.0, 0.0, 0.0, 0.0, 0.0, 0.0, 0.0, 0.0, 0.0, 0.0, 0.0, 0.0, 0.0, 0.0, 0.0, 0.0, 0.0, 0.0, 0.0, 0.0, 0.0, 0.0, 0.0, 0.0, 0.0, 0.0, 0.0, 0.0, 0.0, 0.0, 0.0, 0.0, 0.0, 0.0, 0.0, 0.0, 0.0, 0.0, 0.0, 0.0, 0.0, 0.0, 0.0, 0.0, 0.0, 0.0, 0.0, 0.0, 0.0, 0.0, 0.0, 0.0, 0.0, 0.0, 0.0, 0.0, 0.0, 0.0, 0.0, 0.0, 0.0, 0.0, 0.0, 0.0, 0.0, 0.0, 0.0, 0.0, 0.0, 0.0, 0.0, 0.0, 0.0, 0.0, 0.0, 0.0, 0.0, 0.0, 0.0, 0.0, 0.0, 0.0, 0.0, 0.0, 0.0, 0.0, 0.0, 0.0, 0.0, 0.0, 0.0, 0.0, 0.0, 0.0, 0.0, 0.0, 0.0, 0.0, 0.0, 0.0, 0.0, 0.0, 0.0, 0.0, 0.0, 0.0, 0.0, 0.0, 0.0, 0.0, 0.0, 0.0, 0.0, 0.0, 0.0, 0.0, 0.0, 0.0, 0.0, 0.0, 0.0, 0.0, 0.0, 0.0, 0.0, 0.0, 0.0, 0.0, 0.0, 0.0, 0.0, 0.0, 0.0, 0.0, 0.0, 0.0, 0.0, 0.0, 0.0, 0.0, 0.0, 0.0, 0.0, 0.0, 0.0, 0.0, 0.0, 0.0, 0.0, 0.0, 0.0, 0.0, 0.0, 0.0, 0.0, 0.0, 0.0, 0.0, 0.0, 0.0, 0.0, 0.0, 0.0, 0.0, 0.0, 0.0, 0.0, 0.0, 0.0, 0.0, 0.0, 0.0, 0.0, 0.0, 0.0, 0.0, 0.0, 0.0, 0.0, 0.0, 0.0, 0.0, 0.0, 0.0, 0.0, 0.0, 0.0, 0.0, 0.0, 0.0, 0.0, 0.0, 0.0, 0.0, 0.0, 0.0, 0.0, 0.0, 0.0, 0.0, 0.0, 0.0, 0.0, 0.0, 0.0, 0.0, 0.0, 0.0, 0.0, 0.0, 0.0, 0.0, 0.0, 0.0, 0.0, 0.0, 0.0, 0.0, 0.0, 0.0, 0.0, 0.0, 0.0, 0.0, 0.0, 0.0, 0.0, 0.0, 0.0, 0.0, 0.0, 0.0, 0.0, 0.0, 0.0, 0.0, 0.0, 0.0, 0.0, 0.0, 0.0, 0.0, 0.0, 0.0, 0.0, 0.0, 0.0, 0.0, 0.0, 0.0, 0.0, 0.0, 0.0, 0.0, 0.0, 0.0, 0.0, 0.0, 0.0, 0.0, 0.0, 0.0, 0.0, 0.0, 0.0, 0.0, 0.0, 0.0, 0.0, 0.0, 0.0, 0.0, 0.0, 0.0, 0.0, 0.0, 0.0, 0.0, 0.0, 0.0, 0.0, 0.0, 0.0, 0.0, 0.0, 0.0, 0.0, 0.0, 0.0, 0.0, 0.0, 0.0, 0.0, 0.0, 0.0, 0.0, 0.0, 0.0, 0.0, 0.0, 0.0, 0.0, 0.0, 0.0, 0.0, 0.0, 0.0, 0.0, 0.0, 0.0, 0.0, 0.0, 0.0, 0.0, 0.0, 0.0, 0.0, 0.0])
me_plane_002.update()
me_cylinder = bpy.data.meshes.new('Cylinder')
me_cylinder.from_pydata([(-3.193e-07, 0.1064, 0.0), (-3.193e-07, 0.1064, 1.027), (0.06252, 0.08605, 0.0), (0.06252, 0.08605, 1.027), (0.1012, 0.03287, 0.0), (0.1012, 0.03287, 1.027), (0.1012, -0.03287, 0.0), (0.1012, -0.03287, 1.027), (0.06252, -0.08605, 0.0), (0.06252, -0.08605, 1.027), (-3.193e-07, -0.1064, 0.0), (-3.193e-07, -0.1064, 1.027), (-0.06252, -0.08605, 0.0), (-0.06252, -0.08605, 1.027), (-0.1012, -0.03287, 0.0), (-0.1012, -0.03287, 1.027), (-0.1012, 0.03287, 0.0), (-0.1012, 0.03287, 1.027), (-0.06252, 0.08605, 0.0), (-0.06252, 0.08605, 1.027)], [], [(0, 1, 3, 2), (2, 3, 5, 4), (4, 5, 7, 6), (6, 7, 9, 8), (8, 9, 11, 10), (10, 11, 13, 12), (12, 13, 15, 14), (14, 15, 17, 16), (3, 1, 19, 17, 15, 13, 11, 9, 7, 5), (16, 17, 19, 18), (18, 19, 1, 0), (0, 2, 4, 6, 8, 10, 12, 14, 16, 18)])
me_cylinder.polygons.foreach_set('use_smooth', [True] * 12)
_uv = me_cylinder.uv_layers.new(name='UVMap')
_uv.uv.foreach_set('vector', [1.0, 0.5, 1.0, 1.0, 0.9, 1.0, 0.9, 0.5, 0.9, 0.5, 0.9, 1.0, 0.8, 1.0, 0.8, 0.5, 0.8, 0.5, 0.8, 1.0, 0.7, 1.0, 0.7, 0.5, 0.7, 0.5, 0.7, 1.0, 0.6, 1.0, 0.6, 0.5, 0.6, 0.5, 0.6, 1.0, 0.5, 1.0, 0.5, 0.5, 0.5, 0.5, 0.5, 1.0, 0.4, 1.0, 0.4, 0.5, 0.4, 0.5, 0.4, 1.0, 0.3, 1.0, 0.3, 0.5, 0.3, 0.5, 0.3, 1.0, 0.2, 1.0, 0.2, 0.5, 0.3911, 0.4442, 0.25, 0.49, 0.1089, 0.4442, 0.02175, 0.3242, 0.02175, 0.1758, 0.1089, 0.05584, 0.25, 0.01, 0.3911, 0.05584, 0.4783, 0.1758, 0.4783, 0.3242, 0.2, 0.5, 0.2, 1.0, 0.1, 1.0, 0.1, 0.5, 0.1, 0.5, 0.1, 1.0, -7.451e-08, 1.0, -7.451e-08, 0.5, 0.75, 0.49, 0.8911, 0.4442, 0.9783, 0.3242, 0.9783, 0.1758, 0.8911, 0.05584, 0.75, 0.01, 0.6089, 0.05584, 0.5217, 0.1758, 0.5217, 0.3242, 0.6089, 0.4442])
me_cylinder.materials.append(mat_m_actuator)
me_cylinder.update()
me_icosphere = bpy.data.meshes.new('Icosphere')
me_icosphere.from_pydata([(0.0, 0.0, -0.22), (0.1592, -0.1157, -0.09839), (-0.0608, -0.1871, -0.09839), (-0.1968, 0.0, -0.09839), (-0.0608, 0.1871, -0.09839), (0.1592, 0.1157, -0.09839), (0.0608, -0.1871, 0.09839), (-0.1592, -0.1157, 0.09839), (-0.1592, 0.1157, 0.09839), (0.0608, 0.1871, 0.09839), (0.1968, 0.0, 0.09839), (0.0, 0.0, 0.22)], [], [(0, 1, 2), (1, 0, 5), (0, 2, 3), (0, 3, 4), (0, 4, 5), (1, 5, 10), (2, 1, 6), (3, 2, 7), (4, 3, 8), (5, 4, 9), (1, 10, 6), (2, 6, 7), (3, 7, 8), (4, 8, 9), (5, 9, 10), (6, 10, 11), (7, 6, 11), (8, 7, 11), (9, 8, 11), (10, 9, 11)])
_uv = me_icosphere.uv_layers.new(name='UVMap')
_uv.uv.foreach_set('vector', [0.1818, 0.0, 0.2727, 0.1575, 0.09091, 0.1575, 0.2727, 0.1575, 0.3636, 0.0, 0.4545, 0.1575, 0.9091, 0.0, 1.0, 0.1575, 0.8182, 0.1575, 0.7273, 0.0, 0.8182, 0.1575, 0.6364, 0.1575, 0.5455, 0.0, 0.6364, 0.1575, 0.4545, 0.1575, 0.2727, 0.1575, 0.4545, 0.1575, 0.3636, 0.3149, 0.09091, 0.1575, 0.2727, 0.1575, 0.1818, 0.3149, 0.8182, 0.1575, 1.0, 0.1575, 0.9091, 0.3149, 0.6364, 0.1575, 0.8182, 0.1575, 0.7273, 0.3149, 0.4545, 0.1575, 0.6364, 0.1575, 0.5455, 0.3149, 0.2727, 0.1575, 0.3636, 0.3149, 0.1818, 0.3149, 0.09091, 0.1575, 0.1818, 0.3149, 0.0, 0.3149, 0.8182, 0.1575, 0.9091, 0.3149, 0.7273, 0.3149, 0.6364, 0.1575, 0.7273, 0.3149, 0.5455, 0.3149, 0.4545, 0.1575, 0.5455, 0.3149, 0.3636, 0.3149, 0.1818, 0.3149, 0.3636, 0.3149, 0.2727, 0.4724, 0.0, 0.3149, 0.1818, 0.3149, 0.09091, 0.4724, 0.7273, 0.3149, 0.9091, 0.3149, 0.8182, 0.4724, 0.5455, 0.3149, 0.7273, 0.3149, 0.6364, 0.4724, 0.3636, 0.3149, 0.5455, 0.3149, 0.4545, 0.4724])
me_icosphere.update()
me_plane_003 = bpy.data.meshes.new('Plane.003')
me_plane_003.from_pydata([(3.38e-09, 4.1, -0.06915), (-2.904, 2.904, -0.06676), (-4.1, -6.351e-09, -0.06915), (-2.904, -2.904, -0.06676), (3.38e-09, -4.1, -0.06915), (2.904, -2.904, -0.06676), (4.1, -6.351e-09, -0.06915), (2.904, 2.904, -0.06676), (3.38e-09, -6.351e-09, -0.3396), (-2.601, 3.168, -0.06944), (-2.277, 3.406, -0.07002), (-1.931, 3.612, -0.07052), (-1.567, 3.784, -0.07071), (-1.188, 3.92, -0.07052), (-0.7983, 4.019, -0.07002), (-0.401, 4.079, -0.06944), (-4.079, 0.401, -0.06944), (-4.019, 0.7983, -0.07002), (-3.92, 1.188, -0.07052), (-3.784, 1.567, -0.07071), (-3.612, 1.931, -0.07052), (-3.406, 2.277, -0.07002), (-3.168, 2.601, -0.06944), (-3.168, -2.601, -0.06944), (-3.406, -2.277, -0.07002), (-3.612, -1.931, -0.07052), (-3.784, -1.567, -0.07071), (-3.92, -1.188, -0.07052), (-4.019, -0.7983, -0.07002), (-4.079, -0.401, -0.06944), (-0.401, -4.079, -0.06944), (-0.7983, -4.019, -0.07002), (-1.188, -3.92, -0.07052), (-1.567, -3.784, -0.07071), (-1.931, -3.612, -0.07052), (-2.277, -3.406, -0.07002), (-2.601, -3.168, -0.06944), (2.601, -3.168, -0.06944), (2.277, -3.406, -0.07002), (1.931, -3.612, -0.07052), (1.567, -3.784, -0.07071), (1.188, -3.92, -0.07052), (0.7983, -4.019, -0.07002), (0.401, -4.079, -0.06944), (4.079, -0.401, -0.06944), (4.019, -0.7983, -0.07002), (3.92, -1.188, -0.07052), (3.784, -1.567, -0.07071), (3.612, -1.931, -0.07052), (3.406, -2.277, -0.07002), (3.168, -2.601, -0.06944), (3.168, 2.601, -0.06944), (3.406, 2.277, -0.07002), (3.612, 1.931, -0.07052), (3.784, 1.567, -0.07071), (3.92, 1.188, -0.07052), (4.019, 0.7983, -0.07002), (4.079, 0.401, -0.06944), (0.401, 4.079, -0.06944), (0.7983, 4.019, -0.07002), (1.188, 3.92, -0.07052), (1.567, 3.784, -0.07071), (1.931, 3.612, -0.07052), (2.277, 3.406, -0.07002), (2.601, 3.168, -0.06944), (0.5125, -1.481e-08, -0.336), (1.025, -1.058e-08, -0.3255), (1.537, -4.708e-08, -0.3084), (2.05, -2.328e-08, -0.2847), (2.562, -6.351e-09, -0.2539), (3.075, -4.235e-09, -0.2145), (3.587, -6.351e-09, -0.1617), (-3.587, -6.351e-09, -0.1617), (-3.075, -6.351e-09, -0.2145), (-2.562, -1.481e-08, -0.2539), (-2.05, -6.351e-09, -0.2847), (-1.537, -6.351e-09, -0.3084), (-1.025, -6.351e-09, -0.3255), (-0.5125, -6.351e-09, -0.336), (3.38e-09, 3.587, -0.1617), (1.264e-09, 3.075, -0.2145), (3.115e-09, 2.562, -0.2539), (2.031e-08, 2.05, -0.2847), (4.411e-08, 1.537, -0.3084), (7.611e-09, 1.025, -0.3255), (1.184e-08, 0.5125, -0.336), (3.38e-09, -3.587, -0.1617), (3.38e-09, -3.075, -0.2145), (3.38e-09, -2.562, -0.2539), (3.38e-09, -2.05, -0.2847), (3.38e-09, -1.537, -0.3084), (3.38e-09, -1.025, -0.3255), (3.38e-09, -0.5125, -0.336), (-0.4218, 3.57, -0.1609), (-0.442, 3.06, -0.213), (-0.4609, 2.55, -0.2519), (-0.4777, 2.04, -0.2823), (-0.492, 1.53, -0.3056), (-0.503, 1.02, -0.3223), (-0.51, 0.51, -0.3325), (-0.8409, 3.517, -0.1581), (-0.8821, 3.015, -0.2085), (-0.9205, 2.513, -0.246), (-0.9549, 2.011, -0.2749), (-0.9837, 1.509, -0.297), (-1.006, 1.006, -0.3128), (-1.02, 0.503, -0.3223), (-1.254, 3.432, -0.1533), (-1.318, 2.944, -0.2008), (-1.378, 2.455, -0.2357), (-1.431, 1.965, -0.2625), (-1.475, 1.475, -0.2828), (-1.509, 0.9837, -0.297), (-1.53, 0.492, -0.3056), (-1.66, 3.315, -0.1461), (-1.749, 2.847, -0.1893), (-1.832, 2.377, -0.2208), (-1.905, 1.905, -0.2447), (-1.965, 1.431, -0.2625), (-2.011, 0.9549, -0.2749), (-2.04, 0.4777, -0.2823), (-2.054, 3.17, -0.136), (-2.172, 2.727, -0.1737), (-2.281, 2.281, -0.2007), (-2.377, 1.832, -0.2208), (-2.455, 1.378, -0.2357), (-2.513, 0.9205, -0.246), (-2.55, 0.4609, -0.2519), (-2.436, 2.999, -0.1223), (-2.588, 2.588, -0.1524), (-2.727, 2.172, -0.1737), (-2.847, 1.749, -0.1893), (-2.944, 1.318, -0.2008), (-3.015, 0.8821, -0.2085), (-3.06, 0.442, -0.213), (-2.806, 2.806, -0.1027), (-2.999, 2.436, -0.1223), (-3.17, 2.054, -0.136), (-3.315, 1.66, -0.1461), (-3.432, 1.254, -0.1533), (-3.517, 0.8409, -0.1581), (-3.57, 0.4218, -0.1609), (3.57, 0.4218, -0.1609), (3.06, 0.442, -0.213), (2.55, 0.4609, -0.2519), (2.04, 0.4777, -0.2823), (1.53, 0.492, -0.3056), (1.02, 0.503, -0.3223), (0.51, 0.51, -0.3325), (3.517, 0.8409, -0.1581), (3.015, 0.8821, -0.2085), (2.513, 0.9205, -0.246), (2.011, 0.9549, -0.2749), (1.509, 0.9837, -0.297), (1.006, 1.006, -0.3128), (0.503, 1.02, -0.3223), (3.432, 1.254, -0.1533), (2.944, 1.318, -0.2008), (2.455, 1.378, -0.2357), (1.965, 1.431, -0.2625), (1.475, 1.475, -0.2828), (0.9837, 1.509, -0.297), (0.492, 1.53, -0.3056), (3.315, 1.66, -0.1461), (2.847, 1.749, -0.1893), (2.377, 1.832, -0.2208), (1.905, 1.905, -0.2447), (1.431, 1.965, -0.2625), (0.9549, 2.011, -0.2749), (0.4777, 2.04, -0.2823), (3.17, 2.054, -0.136), (2.727, 2.172, -0.1737), (2.281, 2.281, -0.2007), (1.832, 2.377, -0.2208), (1.378, 2.455, -0.2357), (0.9205, 2.513, -0.246), (0.4609, 2.55, -0.2519), (2.999, 2.436, -0.1223), (2.588, 2.588, -0.1524), (2.172, 2.727, -0.1737), (1.749, 2.847, -0.1893), (1.318, 2.944, -0.2008), (0.8821, 3.015, -0.2085), (0.442, 3.06, -0.213), (2.806, 2.806, -0.1027), (2.436, 2.999, -0.1223), (2.054, 3.17, -0.136), (1.66, 3.315, -0.1461), (1.254, 3.432, -0.1533), (0.8409, 3.517, -0.1581), (0.4218, 3.57, -0.1609), (-3.57, -0.4218, -0.1609), (-3.06, -0.442, -0.213), (-2.55, -0.4609, -0.2519), (-2.04, -0.4777, -0.2823), (-1.53, -0.492, -0.3056), (-1.02, -0.503, -0.3223), (-0.51, -0.51, -0.3325), (-3.517, -0.8409, -0.1581), (-3.015, -0.8821, -0.2085), (-2.513, -0.9205, -0.246), (-2.011, -0.9549, -0.2749), (-1.509, -0.9837, -0.297), (-1.006, -1.006, -0.3128), (-0.503, -1.02, -0.3223), (-3.432, -1.254, -0.1533), (-2.944, -1.318, -0.2008), (-2.455, -1.378, -0.2357), (-1.965, -1.431, -0.2625), (-1.475, -1.475, -0.2828), (-0.9837, -1.509, -0.297), (-0.492, -1.53, -0.3056), (-3.315, -1.66, -0.1461), (-2.847, -1.749, -0.1893), (-2.377, -1.832, -0.2208), (-1.905, -1.905, -0.2447), (-1.431, -1.965, -0.2625), (-0.9549, -2.011, -0.2749), (-0.4777, -2.04, -0.2823), (-3.17, -2.054, -0.136), (-2.727, -2.172, -0.1737), (-2.281, -2.281, -0.2007), (-1.832, -2.377, -0.2208), (-1.378, -2.455, -0.2357), (-0.9205, -2.513, -0.246), (-0.4609, -2.55, -0.2519), (-2.999, -2.436, -0.1223), (-2.588, -2.588, -0.1524), (-2.172, -2.727, -0.1737), (-1.749, -2.847, -0.1893), (-1.318, -2.944, -0.2008), (-0.8821, -3.015, -0.2085), (-0.442, -3.06, -0.213), (-2.806, -2.806, -0.1027), (-2.436, -2.999, -0.1223), (-2.054, -3.17, -0.136), (-1.66, -3.315, -0.1461), (-1.254, -3.432, -0.1533), (-0.8409, -3.517, -0.1581), (-0.4218, -3.57, -0.1609), (2.806, -2.806, -0.1027), (2.436, -2.999, -0.1223), (2.054, -3.17, -0.136), (1.66, -3.315, -0.1461), (1.254, -3.432, -0.1533), (0.8409, -3.517, -0.1581), (0.4218, -3.57, -0.1609), (2.999, -2.436, -0.1223), (2.588, -2.588, -0.1524), (2.172, -2.727, -0.1737), (1.749, -2.847, -0.1893), (1.318, -2.944, -0.2008), (0.8821, -3.015, -0.2085), (0.442, -3.06, -0.213), (3.17, -2.054, -0.136), (2.727, -2.172, -0.1737), (2.281, -2.281, -0.2007), (1.832, -2.377, -0.2208), (1.378, -2.455, -0.2357), (0.9205, -2.513, -0.246), (0.4609, -2.55, -0.2519), (3.315, -1.66, -0.1461), (2.847, -1.749, -0.1893), (2.377, -1.832, -0.2208), (1.905, -1.905, -0.2447), (1.431, -1.965, -0.2625), (0.9549, -2.011, -0.2749), (0.4777, -2.04, -0.2823), (3.432, -1.254, -0.1533), (2.944, -1.318, -0.2008), (2.455, -1.378, -0.2357), (1.965, -1.431, -0.2625), (1.475, -1.475, -0.2828), (0.9837, -1.509, -0.297), (0.492, -1.53, -0.3056), (3.517, -0.8409, -0.1581), (3.015, -0.8821, -0.2085), (2.513, -0.9205, -0.246), (2.011, -0.9549, -0.2749), (1.509, -0.9837, -0.297), (1.006, -1.006, -0.3128), (0.503, -1.02, -0.3223), (3.57, -0.4218, -0.1609), (3.06, -0.442, -0.213), (2.55, -0.4609, -0.2519), (2.04, -0.4777, -0.2823), (1.53, -0.492, -0.3056), (1.02, -0.503, -0.3223), (0.51, -0.51, -0.3325)], [], [(93, 94, 101, 100), (94, 95, 102, 101), (95, 96, 103, 102), (96, 97, 104, 103), (97, 98, 105, 104), (98, 99, 106, 105), (100, 101, 108, 107), (101, 102, 109, 108), (102, 103, 110, 109), (103, 104, 111, 110), (104, 105, 112, 111), (105, 106, 113, 112), (107, 108, 115, 114), (108, 109, 116, 115), (109, 110, 117, 116), (110, 111, 118, 117), (111, 112, 119, 118), (112, 113, 120, 119), (114, 115, 122, 121), (115, 116, 123, 122), (116, 117, 124, 123), (117, 118, 125, 124), (118, 119, 126, 125), (119, 120, 127, 126), (121, 122, 129, 128), (122, 123, 130, 129), (123, 124, 131, 130), (124, 125, 132, 131), (125, 126, 133, 132), (126, 127, 134, 133), (128, 129, 136, 135), (129, 130, 137, 136), (130, 131, 138, 137), (131, 132, 139, 138), (132, 133, 140, 139), (133, 134, 141, 140), (0, 79, 93, 15), (79, 80, 94, 93), (80, 81, 95, 94), (81, 82, 96, 95), (82, 83, 97, 96), (83, 84, 98, 97), (84, 85, 99, 98), (85, 8, 78, 99), (99, 78, 77, 106), (106, 77, 76, 113), (113, 76, 75, 120), (120, 75, 74, 127), (127, 74, 73, 134), (134, 73, 72, 141), (141, 72, 2, 16), (140, 141, 16, 17), (139, 140, 17, 18), (138, 139, 18, 19), (137, 138, 19, 20), (136, 137, 20, 21), (135, 136, 21, 22), (9, 135, 22, 1), (10, 128, 135, 9), (11, 121, 128, 10), (12, 114, 121, 11), (13, 107, 114, 12), (14, 100, 107, 13), (15, 93, 100, 14), (142, 143, 150, 149), (143, 144, 151, 150), (144, 145, 152, 151), (145, 146, 153, 152), (146, 147, 154, 153), (147, 148, 155, 154), (149, 150, 157, 156), (150, 151, 158, 157), (151, 152, 159, 158), (152, 153, 160, 159), (153, 154, 161, 160), (154, 155, 162, 161), (156, 157, 164, 163), (157, 158, 165, 164), (158, 159, 166, 165), (159, 160, 167, 166), (160, 161, 168, 167), (161, 162, 169, 168), (163, 164, 171, 170), (164, 165, 172, 171), (165, 166, 173, 172), (166, 167, 174, 173), (167, 168, 175, 174), (168, 169, 176, 175), (170, 171, 178, 177), (171, 172, 179, 178), (172, 173, 180, 179), (173, 174, 181, 180), (174, 175, 182, 181), (175, 176, 183, 182), (177, 178, 185, 184), (178, 179, 186, 185), (179, 180, 187, 186), (180, 181, 188, 187), (181, 182, 189, 188), (182, 183, 190, 189), (6, 71, 142, 57), (71, 70, 143, 142), (70, 69, 144, 143), (69, 68, 145, 144), (68, 67, 146, 145), (67, 66, 147, 146), (66, 65, 148, 147), (65, 8, 85, 148), (148, 85, 84, 155), (155, 84, 83, 162), (162, 83, 82, 169), (169, 82, 81, 176), (176, 81, 80, 183), (183, 80, 79, 190), (190, 79, 0, 58), (189, 190, 58, 59), (188, 189, 59, 60), (187, 188, 60, 61), (186, 187, 61, 62), (185, 186, 62, 63), (184, 185, 63, 64), (51, 184, 64, 7), (52, 177, 184, 51), (53, 170, 177, 52), (54, 163, 170, 53), (55, 156, 163, 54), (56, 149, 156, 55), (57, 142, 149, 56), (191, 192, 199, 198), (192, 193, 200, 199), (193, 194, 201, 200), (194, 195, 202, 201), (195, 196, 203, 202), (196, 197, 204, 203), (198, 199, 206, 205), (199, 200, 207, 206), (200, 201, 208, 207), (201, 202, 209, 208), (202, 203, 210, 209), (203, 204, 211, 210), (205, 206, 213, 212), (206, 207, 214, 213), (207, 208, 215, 214), (208, 209, 216, 215), (209, 210, 217, 216), (210, 211, 218, 217), (212, 213, 220, 219), (213, 214, 221, 220), (214, 215, 222, 221), (215, 216, 223, 222), (216, 217, 224, 223), (217, 218, 225, 224), (219, 220, 227, 226), (220, 221, 228, 227), (221, 222, 229, 228), (222, 223, 230, 229), (223, 224, 231, 230), (224, 225, 232, 231), (226, 227, 234, 233), (227, 228, 235, 234), (228, 229, 236, 235), (229, 230, 237, 236), (230, 231, 238, 237), (231, 232, 239, 238), (2, 72, 191, 29), (72, 73, 192, 191), (73, 74, 193, 192), (74, 75, 194, 193), (75, 76, 195, 194), (76, 77, 196, 195), (77, 78, 197, 196), (78, 8, 92, 197), (197, 92, 91, 204), (204, 91, 90, 211), (211, 90, 89, 218), (218, 89, 88, 225), (225, 88, 87, 232), (232, 87, 86, 239), (239, 86, 4, 30), (238, 239, 30, 31), (237, 238, 31, 32), (236, 237, 32, 33), (235, 236, 33, 34), (234, 235, 34, 35), (233, 234, 35, 36), (23, 233, 36, 3), (24, 226, 233, 23), (25, 219, 226, 24), (26, 212, 219, 25), (27, 205, 212, 26), (28, 198, 205, 27), (29, 191, 198, 28), (240, 241, 248, 247), (241, 242, 249, 248), (242, 243, 250, 249), (243, 244, 251, 250), (244, 245, 252, 251), (245, 246, 253, 252), (247, 248, 255, 254), (248, 249, 256, 255), (249, 250, 257, 256), (250, 251, 258, 257), (251, 252, 259, 258), (252, 253, 260, 259), (254, 255, 262, 261), (255, 256, 263, 262), (256, 257, 264, 263), (257, 258, 265, 264), (258, 259, 266, 265), (259, 260, 267, 266), (261, 262, 269, 268), (262, 263, 270, 269), (263, 264, 271, 270), (264, 265, 272, 271), (265, 266, 273, 272), (266, 267, 274, 273), (268, 269, 276, 275), (269, 270, 277, 276), (270, 271, 278, 277), (271, 272, 279, 278), (272, 273, 280, 279), (273, 274, 281, 280), (275, 276, 283, 282), (276, 277, 284, 283), (277, 278, 285, 284), (278, 279, 286, 285), (279, 280, 287, 286), (280, 281, 288, 287), (5, 37, 240, 50), (37, 38, 241, 240), (38, 39, 242, 241), (39, 40, 243, 242), (40, 41, 244, 243), (41, 42, 245, 244), (42, 43, 246, 245), (43, 4, 86, 246), (246, 86, 87, 253), (253, 87, 88, 260), (260, 88, 89, 267), (267, 89, 90, 274), (274, 90, 91, 281), (281, 91, 92, 288), (288, 92, 8, 65), (287, 288, 65, 66), (286, 287, 66, 67), (285, 286, 67, 68), (284, 285, 68, 69), (283, 284, 69, 70), (282, 283, 70, 71), (44, 282, 71, 6), (45, 275, 282, 44), (46, 268, 275, 45), (47, 261, 268, 46), (48, 254, 261, 47), (49, 247, 254, 48), (50, 240, 247, 49)])
me_plane_003.polygons.foreach_set('use_smooth', [True] * 256)
_uv = me_plane_003.uv_layers.new(name='UVMap')
_uv.uv.foreach_set('vector', [0.0, 0.0, 0.0, 0.0, 0.0, 0.0, 0.0, 0.0, 0.0, 0.0, 0.0, 0.0, 0.0, 0.0, 0.0, 0.0, 0.0, 0.0, 0.0, 0.0, 0.0, 0.0, 0.0, 0.0, 0.0, 0.0, 0.0, 0.0, 0.0, 0.0, 0.0, 0.0, 0.0, 0.0, 0.0, 0.0, 0.0, 0.0, 0.0, 0.0, 0.0, 0.0, 0.0, 0.0, 0.0, 0.0, 0.0, 0.0, 0.0, 0.0, 0.0, 0.0, 0.0, 0.0, 0.0, 0.0, 0.0, 0.0, 0.0, 0.0, 0.0, 0.0, 0.0, 0.0, 0.0, 0.0, 0.0, 0.0, 0.0, 0.0, 0.0, 0.0, 0.0, 0.0, 0.0, 0.0, 0.0, 0.0, 0.0, 0.0, 0.0, 0.0, 0.0, 0.0, 0.0, 0.0, 0.0, 0.0, 0.0, 0.0, 0.0, 0.0, 0.0, 0.0, 0.0, 0.0, 0.0, 0.0, 0.0, 0.0, 0.0, 0.0, 0.0, 0.0, 0.0, 0.0, 0.0, 0.0, 0.0, 0.0, 0.0, 0.0, 0.0, 0.0, 0.0, 0.0, 0.0, 0.0, 0.0, 0.0, 0.0, 0.0, 0.0, 0.0, 0.0, 0.0, 0.0, 0.0, 0.0, 0.0, 0.0, 0.0, 0.0, 0.0, 0.0, 0.0, 0.0, 0.0, 0.0, 0.0, 0.0, 0.0, 0.0, 0.0, 0.0, 0.0, 0.0, 0.0, 0.0, 0.0, 0.0, 0.0, 0.0, 0.0, 0.0, 0.0, 0.0, 0.0, 0.0, 0.0, 0.0, 0.0, 0.0, 0.0, 0.0, 0.0, 0.0, 0.0, 0.0, 0.0, 0.0, 0.0, 0.0, 0.0, 0.0, 0.0, 0.0, 0.0, 0.0, 0.0, 0.0, 0.0, 0.0, 0.0, 0.0, 0.0, 0.0, 0.0, 0.0, 0.0, 0.0, 0.0, 0.0, 0.0, 0.0, 0.0, 0.0, 0.0, 0.0, 0.0, 0.0, 0.0, 0.0, 0.0, 0.0, 0.0, 0.0, 0.0, 0.0, 0.0, 0.0, 0.0, 0.0, 0.0, 0.0, 0.0, 0.0, 0.0, 0.0, 0.0, 0.0, 0.0, 0.0, 0.0, 0.0, 0.0, 0.0, 0.0, 0.0, 0.0, 0.0, 0.0, 0.0, 0.0, 0.0, 0.0, 0.0, 0.0, 0.0, 0.0, 0.0, 0.0, 0.0, 0.0, 0.0, 0.0, 0.0, 0.0, 0.0, 0.0, 0.0, 0.0, 0.0, 0.0, 0.0, 0.0, 0.0, 0.0, 0.0, 0.0, 0.0, 0.0, 0.0, 0.0, 0.0, 0.0, 0.0, 0.0, 0.0, 0.0, 0.0, 0.0, 0.0, 0.0, 0.0, 0.0, 0.0, 0.0, 0.0, 0.0, 0.0, 0.0, 0.0, 0.0, 0.0, 0.0, 0.0, 0.0, 0.0, 0.0, 0.0, 0.0, 0.0, 0.0, 0.0, 0.0, 0.0, 0.0, 0.0, 0.0, 0.0, 0.0, 0.0, 0.0, 0.0, 0.0, 0.0, 0.0, 0.0, 0.0, 0.0, 0.0, 0.0, 0.0, 0.0, 0.0, 0.0, 0.0, 0.0, 0.0, 0.0, 0.0, 0.0, 0.0, 0.0, 0.0, 0.0, 0.0, 0.0, 0.0, 0.0, 0.0, 0.0, 0.0, 0.0, 0.0, 0.0, 0.0, 0.0, 0.0, 0.0, 0.0, 0.0, 0.0, 0.0, 0.0, 0.0, 0.0, 0.0, 0.0, 0.0, 0.0, 0.0, 0.0, 0.0, 0.0, 0.0, 0.0, 0.0, 0.0, 0.0, 0.0, 0.0, 0.0, 0.0, 0.0, 0.0, 0.0, 0.0, 0.0, 0.0, 0.0, 0.0, 0.0, 0.0, 0.0, 0.0, 0.0, 0.0, 0.0, 0.0, 0.0, 0.0, 0.0, 0.0, 0.0, 0.0, 0.0, 0.0, 0.0, 0.0, 0.0, 0.0, 0.0, 0.0, 0.0, 0.0, 0.0, 0.0, 0.0, 0.0, 0.0, 0.0, 0.0, 0.0, 0.0, 0.0, 0.0, 0.0, 0.0, 0.0, 0.0, 0.0, 0.0, 0.0, 0.0, 0.0, 0.0, 0.0, 0.0, 0.0, 0.0, 0.0, 0.0, 0.0, 0.0, 0.0, 0.0, 0.0, 0.0, 0.0, 0.0, 0.0, 0.0, 0.0, 0.0, 0.0, 0.0, 0.0, 0.0, 0.0, 0.0, 0.0, 0.0, 0.0, 0.0, 0.0, 0.0, 0.0, 0.0, 0.0, 0.0, 0.0, 0.0, 0.0, 0.0, 0.0, 0.0, 0.0, 0.0, 0.0, 0.0, 0.0, 0.0, 0.0, 0.0, 0.0, 0.0, 0.0, 0.0, 0.0, 0.0, 0.0, 0.0, 0.0, 0.0, 0.0, 0.0, 0.0, 0.0, 0.0, 0.0, 0.0, 0.0, 0.0, 0.0, 0.0, 0.0, 0.0, 0.0, 0.0, 0.0, 0.0, 0.0, 0.0, 0.0, 0.0, 0.0, 0.0, 0.0, 0.0, 0.0, 0.0, 0.0, 0.0, 0.0, 0.0, 0.0, 0.0, 0.0, 0.0, 0.0, 0.0, 0.0, 0.0, 0.0, 0.0, 0.0, 0.0, 0.0, 0.0, 0.0, 0.0, 0.0, 0.0, 0.0, 0.0, 0.0, 0.0, 0.0, 0.0, 0.0, 0.0, 0.0, 0.0, 0.0, 0.0, 0.0, 0.0, 0.0, 0.0, 0.0, 0.0, 0.0, 0.0, 0.0, 0.0, 0.0, 0.0, 0.0, 0.0, 0.0, 0.0, 0.0, 0.0, 0.0, 0.0, 0.0, 0.0, 0.0, 0.0, 0.0, 0.0, 0.0, 0.0, 0.0, 0.0, 0.0, 0.0, 0.0, 0.0, 0.0, 0.0, 0.0, 0.0, 0.0, 0.0, 0.0, 0.0, 0.0, 0.0, 0.0, 0.0, 0.0, 0.0, 0.0, 0.0, 0.0, 0.0, 0.0, 0.0, 0.0, 0.0, 0.0, 0.0, 0.0, 0.0, 0.0, 0.0, 0.0, 0.0, 0.0, 0.0, 0.0, 0.0, 0.0, 0.0, 0.0, 0.0, 0.0, 0.0, 0.0, 0.0, 0.0, 0.0, 0.0, 0.0, 0.0, 0.0, 0.0, 0.0, 0.0, 0.0, 0.0, 0.0, 0.0, 0.0, 0.0, 0.0, 0.0, 0.0, 0.0, 0.0, 0.0, 0.0, 0.0, 0.0, 0.0, 0.0, 0.0, 0.0, 0.0, 0.0, 0.0, 0.0, 0.0, 0.0, 0.0, 0.0, 0.0, 0.0, 0.0, 0.0, 0.0, 0.0, 0.0, 0.0, 0.0, 0.0, 0.0, 0.0, 0.0, 0.0, 0.0, 0.0, 0.0, 0.0, 0.0, 0.0, 0.0, 0.0, 0.0, 0.0, 0.0, 0.0, 0.0, 0.0, 0.0, 0.0, 0.0, 0.0, 0.0, 0.0, 0.0, 0.0, 0.0, 0.0, 0.0, 0.0, 0.0, 0.0, 0.0, 0.0, 0.0, 0.0, 0.0, 0.0, 0.0, 0.0, 0.0, 0.0, 0.0, 0.0, 0.0, 0.0, 0.0, 0.0, 0.0, 0.0, 0.0, 0.0, 0.0, 0.0, 0.0, 0.0, 0.0, 0.0, 0.0, 0.0, 0.0, 0.0, 0.0, 0.0, 0.0, 0.0, 0.0, 0.0, 0.0, 0.0, 0.0, 0.0, 0.0, 0.0, 0.0, 0.0, 0.0, 0.0, 0.0, 0.0, 0.0, 0.0, 0.0, 0.0, 0.0, 0.0, 0.0, 0.0, 0.0, 0.0, 0.0, 0.0, 0.0, 0.0, 0.0, 0.0, 0.0, 0.0, 0.0, 0.0, 0.0, 0.0, 0.0, 0.0, 0.0, 0.0, 0.0, 0.0, 0.0, 0.0, 0.0, 0.0, 0.0, 0.0, 0.0, 0.0, 0.0, 0.0, 0.0, 0.0, 0.0, 0.0, 0.0, 0.0, 0.0, 0.0, 0.0, 0.0, 0.0, 0.0, 0.0, 0.0, 0.0, 0.0, 0.0, 0.0, 0.0, 0.0, 0.0, 0.0, 0.0, 0.0, 0.0, 0.0, 0.0, 0.0, 0.0, 0.0, 0.0, 0.0, 0.0, 0.0, 0.0, 0.0, 0.0, 0.0, 0.0, 0.0, 0.0, 0.0, 0.0, 0.0, 0.0, 0.0, 0.0, 0.0, 0.0, 0.0, 0.0, 0.0, 0.0, 0.0, 0.0, 0.0, 0.0, 0.0, 0.0, 0.0, 0.0, 0.0, 0.0, 0.0, 0.0, 0.0, 0.0, 0.0, 0.0, 0.0, 0.0, 0.0, 0.0, 0.0, 0.0, 0.0, 0.0, 0.0, 0.0, 0.0, 0.0, 0.0, 0.0, 0.0, 0.0, 0.0, 0.0, 0.0, 0.0, 0.0, 0.0, 0.0, 0.0, 0.0, 0.0, 0.0, 0.0, 0.0, 0.0, 0.0, 0.0, 0.0, 0.0, 0.0, 0.0, 0.0, 0.0, 0.0, 0.0, 0.0, 0.0, 0.0, 0.0, 0.0, 0.0, 0.0, 0.0, 0.0, 0.0, 0.0, 0.0, 0.0, 0.0, 0.0, 0.0, 0.0, 0.0, 0.0, 0.0, 0.0, 0.0, 0.0, 0.0, 0.0, 0.0, 0.0, 0.0, 0.0, 0.0, 0.0, 0.0, 0.0, 0.0, 0.0, 0.0, 0.0, 0.0, 0.0, 0.0, 0.0, 0.0, 0.0, 0.0, 0.0, 0.0, 0.0, 0.0, 0.0, 0.0, 0.0, 0.0, 0.0, 0.0, 0.0, 0.0, 0.0, 0.0, 0.0, 0.0, 0.0, 0.0, 0.0, 0.0, 0.0, 0.0, 0.0, 0.0, 0.0, 0.0, 0.0, 0.0, 0.0, 0.0, 0.0, 0.0, 0.0, 0.0, 0.0, 0.0, 0.0, 0.0, 0.0, 0.0, 0.0, 0.0, 0.0, 0.0, 0.0, 0.0, 0.0, 0.0, 0.0, 0.0, 0.0, 0.0, 0.0, 0.0, 0.0, 0.0, 0.0, 0.0, 0.0, 0.0, 0.0, 0.0, 0.0, 0.0, 0.0, 0.0, 0.0, 0.0, 0.0, 0.0, 0.0, 0.0, 0.0, 0.0, 0.0, 0.0, 0.0, 0.0, 0.0, 0.0, 0.0, 0.0, 0.0, 0.0, 0.0, 0.0, 0.0, 0.0, 0.0, 0.0, 0.0, 0.0, 0.0, 0.0, 0.0, 0.0, 0.0, 0.0, 0.0, 0.0, 0.0, 0.0, 0.0, 0.0, 0.0, 0.0, 0.0, 0.0, 0.0, 0.0, 0.0, 0.0, 0.0, 0.0, 0.0, 0.0, 0.0, 0.0, 0.0, 0.0, 0.0, 0.0, 0.0, 0.0, 0.0, 0.0, 0.0, 0.0, 0.0, 0.0, 0.0, 0.0, 0.0, 0.0, 0.0, 0.0, 0.0, 0.0, 0.0, 0.0, 0.0, 0.0, 0.0, 0.0, 0.0, 0.0, 0.0, 0.0, 0.0, 0.0, 0.0, 0.0, 0.0, 0.0, 0.0, 0.0, 0.0, 0.0, 0.0, 0.0, 0.0, 0.0, 0.0, 0.0, 0.0, 0.0, 0.0, 0.0, 0.0, 0.0, 0.0, 0.0, 0.0, 0.0, 0.0, 0.0, 0.0, 0.0, 0.0, 0.0, 0.0, 0.0, 0.0, 0.0, 0.0, 0.0, 0.0, 0.0, 0.0, 0.0, 0.0, 0.0, 0.0, 0.0, 0.0, 0.0, 0.0, 0.0, 0.0, 0.0, 0.0, 0.0, 0.0, 0.0, 0.0, 0.0, 0.0, 0.0, 0.0, 0.0, 0.0, 0.0, 0.0, 0.0, 0.0, 0.0, 0.0, 0.0, 0.0, 0.0, 0.0, 0.0, 0.0, 0.0, 0.0, 0.0, 0.0, 0.0, 0.0, 0.0, 0.0, 0.0, 0.0, 0.0, 0.0, 0.0, 0.0, 0.0, 0.0, 0.0, 0.0, 0.0, 0.0, 0.0, 0.0, 0.0, 0.0, 0.0, 0.0, 0.0, 0.0, 0.0, 0.0, 0.0, 0.0, 0.0, 0.0, 0.0, 0.0, 0.0, 0.0, 0.0, 0.0, 0.0, 0.0, 0.0, 0.0, 0.0, 0.0, 0.0, 0.0, 0.0, 0.0, 0.0, 0.0, 0.0, 0.0, 0.0, 0.0, 0.0, 0.0, 0.0, 0.0, 0.0, 0.0, 0.0, 0.0, 0.0, 0.0, 0.0, 0.0, 0.0, 0.0, 0.0, 0.0, 0.0, 0.0, 0.0, 0.0, 0.0, 0.0, 0.0, 0.0, 0.0, 0.0, 0.0, 0.0, 0.0, 0.0, 0.0, 0.0, 0.0, 0.0, 0.0, 0.0, 0.0, 0.0, 0.0, 0.0, 0.0, 0.0, 0.0, 0.0, 0.0, 0.0, 0.0, 0.0, 0.0, 0.0, 0.0, 0.0, 0.0, 0.0, 0.0, 0.0, 0.0, 0.0, 0.0, 0.0, 0.0, 0.0, 0.0, 0.0, 0.0, 0.0, 0.0, 0.0, 0.0, 0.0, 0.0, 0.0, 0.0, 0.0, 0.0, 0.0, 0.0, 0.0, 0.0, 0.0, 0.0, 0.0, 0.0, 0.0, 0.0, 0.0, 0.0, 0.0, 0.0, 0.0, 0.0, 0.0, 0.0, 0.0, 0.0, 0.0, 0.0, 0.0, 0.0, 0.0, 0.0, 0.0, 0.0, 0.0, 0.0, 0.0, 0.0, 0.0, 0.0, 0.0, 0.0, 0.0, 0.0, 0.0, 0.0, 0.0, 0.0, 0.0, 0.0, 0.0, 0.0, 0.0, 0.0, 0.0, 0.0, 0.0, 0.0, 0.0, 0.0, 0.0, 0.0, 0.0, 0.0, 0.0, 0.0, 0.0, 0.0, 0.0, 0.0, 0.0, 0.0, 0.0, 0.0, 0.0, 0.0, 0.0, 0.0, 0.0, 0.0, 0.0, 0.0, 0.0, 0.0, 0.0, 0.0, 0.0, 0.0, 0.0, 0.0, 0.0, 0.0, 0.0, 0.0, 0.0, 0.0, 0.0, 0.0, 0.0, 0.0, 0.0, 0.0, 0.0, 0.0, 0.0, 0.0, 0.0, 0.0, 0.0, 0.0, 0.0, 0.0, 0.0, 0.0, 0.0, 0.0, 0.0, 0.0, 0.0, 0.0, 0.0, 0.0, 0.0, 0.0, 0.0, 0.0, 0.0, 0.0, 0.0, 0.0, 0.0, 0.0, 0.0, 0.0, 0.0, 0.0, 0.0, 0.0, 0.0, 0.0, 0.0, 0.0, 0.0, 0.0, 0.0, 0.0, 0.0, 0.0, 0.0, 0.0, 0.0, 0.0, 0.0, 0.0, 0.0, 0.0, 0.0, 0.0, 0.0, 0.0, 0.0, 0.0, 0.0, 0.0, 0.0, 0.0, 0.0, 0.0, 0.0, 0.0, 0.0, 0.0, 0.0, 0.0, 0.0, 0.0, 0.0, 0.0, 0.0, 0.0, 0.0, 0.0, 0.0, 0.0, 0.0, 0.0, 0.0, 0.0, 0.0, 0.0, 0.0, 0.0, 0.0, 0.0, 0.0, 0.0, 0.0, 0.0, 0.0, 0.0, 0.0, 0.0, 0.0, 0.0, 0.0, 0.0, 0.0, 0.0, 0.0, 0.0, 0.0, 0.0, 0.0, 0.0, 0.0, 0.0, 0.0, 0.0, 0.0, 0.0, 0.0, 0.0, 0.0, 0.0, 0.0, 0.0, 0.0, 0.0, 0.0, 0.0, 0.0, 0.0, 0.0, 0.0, 0.0, 0.0, 0.0, 0.0, 0.0, 0.0, 0.0, 0.0, 0.0, 0.0, 0.0, 0.0, 0.0, 0.0, 0.0, 0.0, 0.0, 0.0, 0.0, 0.0, 0.0, 0.0, 0.0, 0.0, 0.0, 0.0, 0.0, 0.0, 0.0, 0.0, 0.0, 0.0, 0.0, 0.0, 0.0, 0.0, 0.0, 0.0, 0.0, 0.0, 0.0, 0.0, 0.0, 0.0, 0.0, 0.0, 0.0, 0.0, 0.0, 0.0, 0.0, 0.0, 0.0, 0.0, 0.0, 0.0, 0.0, 0.0, 0.0, 0.0, 0.0, 0.0, 0.0, 0.0, 0.0, 0.0, 0.0, 0.0, 0.0, 0.0, 0.0, 0.0, 0.0, 0.0, 0.0, 0.0, 0.0, 0.0, 0.0, 0.0, 0.0, 0.0, 0.0, 0.0, 0.0, 0.0, 0.0, 0.0, 0.0, 0.0, 0.0, 0.0, 0.0, 0.0, 0.0, 0.0, 0.0, 0.0, 0.0, 0.0, 0.0, 0.0, 0.0, 0.0, 0.0, 0.0, 0.0, 0.0, 0.0, 0.0, 0.0, 0.0, 0.0, 0.0, 0.0, 0.0, 0.0, 0.0, 0.0, 0.0, 0.0, 0.0, 0.0, 0.0, 0.0, 0.0, 0.0, 0.0, 0.0, 0.0, 0.0, 0.0, 0.0, 0.0, 0.0, 0.0, 0.0, 0.0, 0.0, 0.0, 0.0, 0.0, 0.0, 0.0, 0.0, 0.0, 0.0, 0.0, 0.0, 0.0, 0.0, 0.0, 0.0, 0.0, 0.0, 0.0, 0.0, 0.0, 0.0, 0.0, 0.0, 0.0, 0.0, 0.0, 0.0, 0.0, 0.0, 0.0, 0.0, 0.0, 0.0, 0.0, 0.0, 0.0, 0.0, 0.0, 0.0, 0.0, 0.0, 0.0, 0.0, 0.0, 0.0, 0.0, 0.0, 0.0, 0.0, 0.0, 0.0, 0.0, 0.0, 0.0, 0.0, 0.0, 0.0, 0.0, 0.0, 0.0, 0.0, 0.0, 0.0, 0.0, 0.0, 0.0, 0.0, 0.0, 0.0, 0.0, 0.0, 0.0, 0.0, 0.0, 0.0, 0.0, 0.0, 0.0, 0.0, 0.0, 0.0, 0.0, 0.0, 0.0, 0.0, 0.0, 0.0, 0.0, 0.0, 0.0, 0.0, 0.0, 0.0, 0.0, 0.0, 0.0, 0.0, 0.0, 0.0, 0.0, 0.0, 0.0, 0.0, 0.0, 0.0, 0.0, 0.0, 0.0, 0.0, 0.0, 0.0, 0.0, 0.0, 0.0, 0.0, 0.0, 0.0, 0.0, 0.0, 0.0, 0.0, 0.0, 0.0, 0.0, 0.0, 0.0, 0.0, 0.0, 0.0, 0.0, 0.0, 0.0, 0.0, 0.0, 0.0, 0.0, 0.0, 0.0, 0.0, 0.0, 0.0, 0.0, 0.0, 0.0, 0.0, 0.0, 0.0, 0.0, 0.0, 0.0, 0.0, 0.0, 0.0, 0.0, 0.0, 0.0, 0.0, 0.0, 0.0, 0.0, 0.0, 0.0, 0.0, 0.0, 0.0, 0.0, 0.0, 0.0, 0.0, 0.0, 0.0, 0.0, 0.0, 0.0, 0.0, 0.0, 0.0, 0.0, 0.0, 0.0, 0.0, 0.0, 0.0, 0.0, 0.0, 0.0, 0.0, 0.0, 0.0, 0.0, 0.0, 0.0, 0.0, 0.0, 0.0, 0.0, 0.0, 0.0, 0.0, 0.0, 0.0, 0.0, 0.0, 0.0, 0.0, 0.0, 0.0, 0.0, 0.0, 0.0, 0.0, 0.0, 0.0, 0.0, 0.0, 0.0, 0.0, 0.0, 0.0, 0.0, 0.0, 0.0, 0.0, 0.0, 0.0, 0.0, 0.0, 0.0, 0.0, 0.0, 0.0, 0.0, 0.0, 0.0, 0.0, 0.0, 0.0, 0.0, 0.0, 0.0, 0.0, 0.0, 0.0, 0.0, 0.0, 0.0, 0.0, 0.0, 0.0, 0.0, 0.0, 0.0, 0.0, 0.0, 0.0, 0.0, 0.0, 0.0, 0.0, 0.0, 0.0, 0.0, 0.0, 0.0, 0.0, 0.0, 0.0, 0.0, 0.0, 0.0, 0.0, 0.0, 0.0, 0.0, 0.0, 0.0, 0.0, 0.0, 0.0, 0.0, 0.0, 0.0, 0.0, 0.0, 0.0, 0.0, 0.0, 0.0, 0.0, 0.0, 0.0, 0.0, 0.0, 0.0, 0.0, 0.0, 0.0, 0.0, 0.0, 0.0, 0.0, 0.0, 0.0, 0.0, 0.0, 0.0, 0.0, 0.0, 0.0, 0.0, 0.0, 0.0, 0.0, 0.0, 0.0, 0.0, 0.0, 0.0, 0.0, 0.0, 0.0, 0.0, 0.0, 0.0, 0.0, 0.0, 0.0, 0.0, 0.0, 0.0, 0.0, 0.0, 0.0, 0.0, 0.0, 0.0, 0.0, 0.0, 0.0, 0.0, 0.0, 0.0, 0.0, 0.0, 0.0, 0.0, 0.0, 0.0, 0.0, 0.0, 0.0, 0.0, 0.0, 0.0, 0.0, 0.0, 0.0, 0.0, 0.0, 0.0, 0.0, 0.0, 0.0, 0.0, 0.0, 0.0, 0.0, 0.0, 0.0, 0.0, 0.0, 0.0, 0.0, 0.0, 0.0, 0.0, 0.0, 0.0, 0.0, 0.0, 0.0, 0.0, 0.0, 0.0, 0.0, 0.0, 0.0, 0.0, 0.0, 0.0, 0.0, 0.0, 0.0, 0.0, 0.0, 0.0, 0.0, 0.0])
me_plane_003.update()
me_cube_002 = bpy.data.meshes.new('Cube.002')
me_cube_002.from_pydata([(-1.0, -1.0, -1.0), (-1.0, -1.0, 1.0), (-1.0, 1.0, -1.0), (-1.0, 1.0, 1.0), (1.0, -1.0, -1.0), (1.0, -1.0, 1.0), (1.0, 1.0, -1.0), (1.0, 1.0, 1.0)], [], [(0, 1, 3, 2), (2, 3, 7, 6), (6, 7, 5, 4), (4, 5, 1, 0), (2, 6, 4, 0), (7, 3, 1, 5)])
_uv = me_cube_002.uv_layers.new(name='UVMap')
_uv.uv.foreach_set('vector', [0.375, 0.0, 0.625, 0.0, 0.625, 0.25, 0.375, 0.25, 0.375, 0.25, 0.625, 0.25, 0.625, 0.5, 0.375, 0.5, 0.375, 0.5, 0.625, 0.5, 0.625, 0.75, 0.375, 0.75, 0.375, 0.75, 0.625, 0.75, 0.625, 1.0, 0.375, 1.0, 0.125, 0.5, 0.375, 0.5, 0.375, 0.75, 0.125, 0.75, 0.625, 0.5, 0.875, 0.5, 0.875, 0.75, 0.625, 0.75])
me_cube_002.update()

# ---- curves / text
cu_b_ziercircle = bpy.data.curves.new('BézierCircle', 'CURVE')
cu_b_ziercircle.dimensions = '3D'
_sp = cu_b_ziercircle.splines.new('BEZIER'); _sp.bezier_points.add(7)
_sp.bezier_points.foreach_set('co', [3.26, 0.955, -3.179e-07, -0.4363, 2.144, -3.179e-07, -0.02969, 4.086, -2.968e-07, -4.116, -0.1086, -2.968e-07, -0.02969, -4.1, -2.968e-07, 4.097, -0.1086, -2.968e-07, 2.43, 3.29, -3.179e-07, -0.02969, -0.1086, -3.179e-07])
_sp.bezier_points.foreach_set('handle_left', [3.809, 2.952, -3.179e-07, -6.195, -2.448, -3.992e-07, 0.7594, 4.095, -2.968e-07, -4.148, 2.178, -2.968e-07, -2.347, -4.092, -2.968e-07, 4.091, -2.164, -2.968e-07, 3.094, 2.863, -3.097e-07, -0.007967, 2.276, -3.179e-07])
_sp.bezier_points.foreach_set('handle_right', [1.63, -4.966, -3.179e-07, 0.1806, 2.636, -3.092e-07, -2.308, 4.062, -2.968e-07, -4.087, -2.195, -2.968e-07, 2.249, -4.108, -2.968e-07, 4.103, 1.708, -2.968e-07, 1.31, 4.01, -3.318e-07, -0.04105, -1.355, -3.179e-07])
for _p, _l, _r in zip(_sp.bezier_points, ['ALIGNED', 'ALIGNED', 'ALIGNED', 'ALIGNED', 'ALIGNED', 'ALIGNED', 'ALIGNED', 'ALIGNED'], ['ALIGNED', 'ALIGNED', 'ALIGNED', 'ALIGNED', 'ALIGNED', 'ALIGNED', 'ALIGNED', 'ALIGNED']): _p.handle_left_type = _l; _p.handle_right_type = _r
_sp.order_u = 0
_sp.order_v = 0
_sp.use_cyclic_u = True
cu_b_ziercircle.use_path = True
cu_b_ziercircle.fill_mode = 'FULL'

# ---- objects
ob_sun = bpy.data.objects.new('Sun', light_sun)
ob_grid = bpy.data.objects.new('Grid', me_plane_002)
ob_actuator = bpy.data.objects.new('Actuator', me_cylinder)
ob_path = bpy.data.objects.new('Path', cu_b_ziercircle)
ob_icosphere = bpy.data.objects.new('Icosphere', me_icosphere)
ob_lens = bpy.data.objects.new('Lens', me_plane_003)
ob_cube = bpy.data.objects.new('Cube', me_cube_002)
_N = ng_geometry_nodes_001.nodes; _L = ng_geometry_nodes_001.links
n0 = _N.new('NodeGroupInput'); n0.name = 'Group Input'; n0.location = (-663, 1248)
n1 = _N.new('NodeGroupOutput'); n1.name = 'Group Output'; n1.location = (1698, 44)
n2 = _N.new('GeometryNodeInstanceOnPoints'); n2.name = 'Instance on Points'; n2.location = (-444, 387)
n3 = _N.new('GeometryNodeObjectInfo'); n3.name = 'Object Info'; n3.location = (-785, 287)
n3.inputs[0].default_value = ob_actuator
n4 = _N.new('GeometryNodeProximity'); n4.name = 'Geometry Proximity'; n4.location = (-1474, -433)
n5 = _N.new('GeometryNodeObjectInfo'); n5.name = 'Object Info.001'; n5.location = (-1676, -438)
n5.transform_space = 'RELATIVE'
n5.inputs[0].default_value = ob_icosphere
n6 = _N.new('GeometryNodeScaleInstances'); n6.name = 'Scale Instances'; n6.location = (-116, 168)
n7 = _N.new('GeometryNodeInputInstanceScale'); n7.name = 'Instance Scale'; n7.location = (-806, -200)
n8 = _N.new('ShaderNodeFloatCurve'); n8.name = 'Float Curve'; n8.location = (-1287, -331)
_c = n8.mapping.curves[0]
while len(_c.points) > 2: _c.points.remove(_c.points[-1])
_c.points[0].location = (0.0, 1.0); _c.points[0].handle_type = 'AUTO'
_c.points[1].location = (1.0, 0.9875); _c.points[1].handle_type = 'AUTO'
n8.mapping.update()
n8.inputs[0].default_value = 0.9505
n9 = _N.new('ShaderNodeSeparateXYZ'); n9.name = 'Separate XYZ'; n9.location = (-588, -55)
n10 = _N.new('ShaderNodeMath'); n10.name = 'Math.001'; n10.location = (-575, -354)
n10.operation = 'MULTIPLY'
n11 = _N.new('ShaderNodeCombineXYZ'); n11.name = 'Combine XYZ'; n11.location = (-355, -31)
n12 = _N.new('GeometryNodeObjectInfo'); n12.name = 'Object Info.002'; n12.location = (3, 543)
n12.inputs[0].default_value = ob_lens
n13 = _N.new('FunctionNodeAlignRotationToVector'); n13.name = 'Align Rotation to Vector'; n13.location = (416, 694)
n13.inputs[1].default_value = 0.05
n14 = _N.new('GeometryNodeObjectInfo'); n14.name = 'Object Info.003'; n14.location = (1, 775)
n14.inputs[0].default_value = ob_icosphere
n15 = _N.new('GeometryNodeTransform'); n15.name = 'Transform Geometry.001'; n15.location = (1223, 472)
n16 = _N.new('GeometryNodeJoinGeometry'); n16.name = 'Join Geometry'; n16.location = (1439, 151)
n17 = _N.new('ShaderNodeCombineXYZ'); n17.name = 'Combine XYZ.001'; n17.location = (973, 49)
n18 = _N.new('ShaderNodeMath'); n18.name = 'Math.004'; n18.location = (765, 56)
n18.operation = 'MULTIPLY'
n18.inputs[1].default_value = 1.3
n19 = _N.new('ShaderNodeVectorMath'); n19.name = 'Vector Math.001'; n19.location = (-1415, -716)
n19.operation = 'DISTANCE'
n20 = _N.new('GeometryNodeInputPosition'); n20.name = 'Position'; n20.location = (-1645, -761)
n21 = _N.new('ShaderNodeFloatCurve'); n21.name = 'Float Curve.001'; n21.location = (-1210, -673)
_c = n21.mapping.curves[0]
while len(_c.points) > 2: _c.points.remove(_c.points[-1])
_c.points[0].location = (0.0, 0.0); _c.points[0].handle_type = 'AUTO'
_c.points[1].location = (0.99545, 0.2125); _c.points[1].handle_type = 'AUTO'
n21.mapping.update()
n22 = _N.new('ShaderNodeVectorMath'); n22.name = 'Vector Math.002'; n22.location = (226, 676)
n22.operation = 'NORMALIZE'
n23 = _N.new('GeometryNodeAttributeStatistic'); n23.name = 'Attribute Statistic'; n23.location = (225, 66)
n23.domain = 'INSTANCE'
n24 = _N.new('ShaderNodeMath'); n24.name = 'Math'; n24.location = (484, -73)
n24.inputs[1].default_value = 0.0
n25 = _N.new('FunctionNodeInvertRotation'); n25.name = 'Invert Rotation'; n25.location = (733, 644)
n26 = _N.new('GeometryNodePoints'); n26.name = 'Points'; n26.location = (-3132, 672)
n27 = _N.new('GeometryNodeSetPosition'); n27.name = 'Set Position'; n27.location = (-1261, 676)
n28 = _N.new('GeometryNodeInputIndex'); n28.name = 'Index.001'; n28.location = (-3156, 256)
n29 = _N.new('GeometryNodeViewer'); n29.name = 'Viewer'; n29.location = (1619, 257)
n30 = _N.new('ShaderNodeMath'); n30.name = 'Math.007'; n30.location = (-2960, 98)
n30.operation = 'RADIANS'
n30.inputs[0].default_value = 137.5
n31 = _N.new('ShaderNodeMath'); n31.name = 'Math.008'; n31.location = (-2720, 196)
n31.operation = 'MULTIPLY'
n32 = _N.new('ShaderNodeMath'); n32.name = 'Math.009'; n32.location = (-2706, 546)
n32.operation = 'DIVIDE'
n33 = _N.new('FunctionNodeInputInt'); n33.name = 'Integer'; n33.location = (-3460, 447)
n33.integer = 261
n33.outputs[0].default_value = 0
n34 = _N.new('ShaderNodeValue'); n34.name = 'Value'; n34.location = (-3660, 285)
n34.outputs[0].default_value = 8.0
n35 = _N.new('ShaderNodeMath'); n35.name = 'Math.010'; n35.location = (-3486, 360)
n35.operation = 'DIVIDE'
n35.inputs[1].default_value = 2.0
n36 = _N.new('ShaderNodeMath'); n36.name = 'Math.011'; n36.location = (-2506, 549)
n36.operation = 'SQRT'
n37 = _N.new('ShaderNodeMath'); n37.name = 'Math.012'; n37.location = (-2296, 459)
n37.operation = 'MULTIPLY'
n38 = _N.new('ShaderNodeMath'); n38.name = 'Math.013'; n38.location = (-2293, 270)
n38.operation = 'COSINE'
n39 = _N.new('ShaderNodeMath'); n39.name = 'Math.014'; n39.location = (-1872, 367)
n39.operation = 'MULTIPLY'
n40 = _N.new('ShaderNodeMath'); n40.name = 'Math.015'; n40.location = (-2299, 34)
n40.operation = 'SINE'
n41 = _N.new('ShaderNodeMath'); n41.name = 'Math.016'; n41.location = (-1873, 131)
n41.operation = 'MULTIPLY'
n42 = _N.new('ShaderNodeCombineXYZ'); n42.name = 'Combine XYZ.002'; n42.location = (-1652, 369)
n43 = _N.new('ShaderNodeMapRange'); n43.name = 'Map Range'; n43.location = (-899, -639)
n43.inputs[3].default_value = 0.8
n43.inputs[4].default_value = 1.1
n44 = _N.new('GeometryNodeBoundBox'); n44.name = 'Bounding Box'; n44.location = (423, -325)
n44.inputs[1].default_value = False
n45 = _N.new('ShaderNodeMath'); n45.name = 'Math.003'; n45.location = (842, -325)
n45.operation = 'DIVIDE'
n45.inputs[1].default_value = 1.72
n46 = _N.new('ShaderNodeVectorMath'); n46.name = 'Vector Math'; n46.location = (650, -332)
n46.operation = 'SUBTRACT'
n47 = _N.new('ShaderNodeSeparateXYZ'); n47.name = 'Separate XYZ.001'; n47.location = (1022, -311)
n48 = _N.new('GeometryNodeRealizeInstances'); n48.name = 'Realize Instances'; n48.location = (138, -303)
_L.new(n5.outputs[4], n4.inputs[0])
_L.new(n2.outputs[0], n6.inputs[0])
_L.new(n7.outputs[0], n9.inputs[0])
_L.new(n9.outputs[0], n11.inputs[0])
_L.new(n9.outputs[1], n11.inputs[1])
_L.new(n22.outputs[0], n13.inputs[2])
_L.new(n12.outputs[4], n15.inputs[0])
_L.new(n20.outputs[0], n19.inputs[0])
_L.new(n19.outputs[1], n21.inputs[1])
_L.new(n17.outputs[0], n15.inputs[1])
_L.new(n23.outputs[0], n24.inputs[0])
_L.new(n14.outputs[1], n22.inputs[0])
_L.new(n13.outputs[0], n25.inputs[0])
_L.new(n6.outputs[0], n16.inputs[0])
_L.new(n16.outputs[0], n29.inputs[0])
_L.new(n28.outputs[0], n31.inputs[0])
_L.new(n30.outputs[0], n31.inputs[1])
_L.new(n28.outputs[0], n32.inputs[0])
_L.new(n33.outputs[0], n26.inputs[0])
_L.new(n33.outputs[0], n32.inputs[1])
_L.new(n34.outputs[0], n35.inputs[0])
_L.new(n32.outputs[0], n36.inputs[0])
_L.new(n36.outputs[0], n37.inputs[0])
_L.new(n35.outputs[0], n37.inputs[1])
_L.new(n26.outputs[0], n27.inputs[0])
_L.new(n37.outputs[0], n39.inputs[0])
_L.new(n31.outputs[0], n38.inputs[0])
_L.new(n38.outputs[0], n39.inputs[1])
_L.new(n31.outputs[0], n40.inputs[0])
_L.new(n37.outputs[0], n41.inputs[0])
_L.new(n40.outputs[0], n41.inputs[1])
_L.new(n39.outputs[0], n42.inputs[0])
_L.new(n41.outputs[0], n42.inputs[1])
_L.new(n42.outputs[0], n27.inputs[2])
_L.new(n27.outputs[0], n2.inputs[0])
_L.new(n4.outputs[1], n8.inputs[1])
_L.new(n16.outputs[0], n1.inputs[0])
_L.new(n3.outputs[4], n2.inputs[2])
_L.new(n11.outputs[0], n6.inputs[2])
_L.new(n43.outputs[0], n10.inputs[1])
_L.new(n10.outputs[0], n11.inputs[2])
_L.new(n21.outputs[0], n43.inputs[0])
_L.new(n15.outputs[0], n16.inputs[0])
_L.new(n8.outputs[0], n10.inputs[0])
_L.new(n48.outputs[0], n44.inputs[0])
_L.new(n44.outputs[2], n46.inputs[0])
_L.new(n44.outputs[1], n46.inputs[1])
_L.new(n45.outputs[0], n47.inputs[0])
_L.new(n6.outputs[0], n48.inputs[0])
_L.new(n46.outputs[0], n45.inputs[0])
_L.new(n18.outputs[0], n17.inputs[2])
_L.new(n7.outputs[0], n23.inputs[2])
_L.new(n6.outputs[0], n23.inputs[0])
_L.new(n13.outputs[0], n15.inputs[2])
_L.new(n23.outputs[4], n18.inputs[0])
n1.is_active_output = True

# ---- transforms, parenting, visibility, modifiers, constraints
ob_sun.location = (0.0, 18.24, 9.653)
ob_sun.rotation_euler = (-0.8886, -0.0, 0.0)
ob_grid.location = (0.0, 0.0, 0.0)
ob_grid.display_type = 'SOLID'
_m = ob_grid.modifiers.new('GeometryNodes', 'NODES')
_m.node_group = ng_geometry_nodes_001
ob_actuator.location = (18.71, -1.192e-08, 0.0)
ob_actuator.hide_render = True
_m = ob_actuator.modifiers.new('Smooth by Angle', 'NODES')
_m.node_group = ng_smooth_by_angle
_gi = [s.identifier for s in ng_smooth_by_angle.interface.items_tree if s.item_type == 'SOCKET' and s.in_out == 'INPUT']
_m[_gi[1]] = 0.7854  # Angle
_m.show_group_selector = False
ob_path.location = (0.0, 0.0, 1.836)
ob_icosphere.location = (0.0, 0.0, 0.0)
_c = ob_icosphere.constraints.new('FOLLOW_PATH'); _c.name = 'Follow Path'
_c.target = ob_path
ob_lens.location = (0.0, 0.0, 0.0)
ob_lens.hide_render = True
_m = ob_lens.modifiers.new('Solidify', 'SOLIDIFY')
_m.thickness = 0.02
_m = ob_lens.modifiers.new('Smooth by Angle', 'NODES')
_m.node_group = ng_smooth_by_angle
_m.show_group_selector = False
_m = ob_lens.modifiers.new('GeometryNodes', 'NODES')
_m.node_group = None
ob_cube.location = (0.0, 0.0, 0.0)
ob_cube.scale = (4.1, 4.1, 1.0)

# ---- collection membership
col_collection.objects.link(ob_sun)
col_collection.objects.link(ob_grid)
col_collection.objects.link(ob_actuator)
col_collection.objects.link(ob_path)
col_collection.objects.link(ob_icosphere)
col_collection.objects.link(ob_lens)
col_collection.objects.link(ob_cube)

# ---- scene / render settings (as saved in the file)
scene.frame_start = 1; scene.frame_end = 120; scene.frame_set(1)
scene.render.engine = 'CYCLES'
scene.cycles.samples = 64
bpy.context.view_layer.update()

# ---- added for rendering (the .blend has no active camera): camera
cam_auto = bpy.data.cameras.new('AutoCamera')
cam_auto.lens = 50.0
cam_auto.sensor_width = 36.0
cam_auto.clip_end = 1000.0
ob_auto_camera = bpy.data.objects.new('AutoCamera', cam_auto)
scene.collection.objects.link(ob_auto_camera)
ob_auto_camera.location = (13.9623, -17.4199, 12.5267)
ob_auto_camera.rotation_euler = (1.09748, -7.21219e-08, 0.694738)
scene.camera = ob_auto_camera
bpy.context.view_layer.update()

